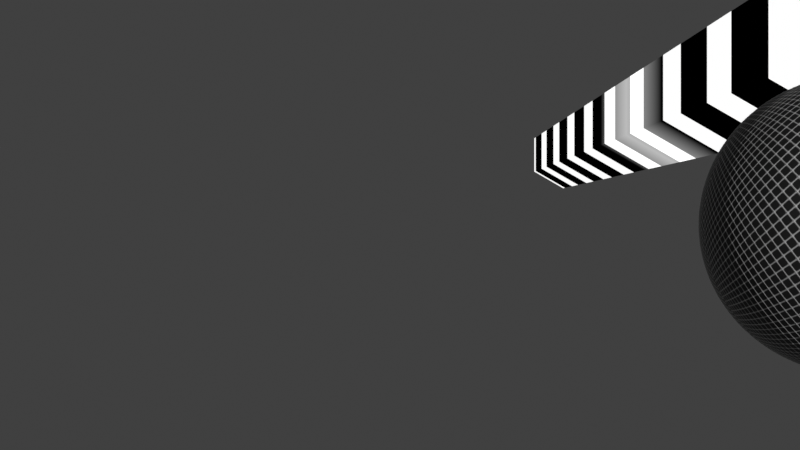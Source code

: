# Source: PeckingCGMattersTheMost.blend  (saved by Blender 2.93.20; exported with 4.5.12 LTS)
import bpy
from mathutils import Matrix  # noqa: F401  (used for matrix-valued properties, if any)

bpy.ops.wm.read_factory_settings(use_empty=True)
scene = bpy.context.scene
scene.name = 'anMatter'

# ---- collections
col_this_is_you_bye_bye = bpy.data.collections.new('This is you bye bye'); scene.collection.children.link(col_this_is_you_bye_bye)

# ---- materials (node trees are filled in below, after node groups)
mat_cgmatter3plets = bpy.data.materials.new('CGmatter3plets')
mat_cgmatter3plets.alpha_threshold = 0.0
mat_cgmatter3plets.use_transparent_shadow = False
mat_cgmatter3plets.preview_render_type = 'CUBE'
mat_cgmatter3plets.line_color = (0.0, 0.0, 0.0, 1.0)
mat_micmatterbetter = bpy.data.materials.new('MicMatterBetter')
mat_micmatterbetter.displacement_method = 'DISPLACEMENT'
mat_micmatterbetter.use_transparent_shadow = False
mat_cgmsound = bpy.data.materials.new('CGMSound')
mat_cgmsound.surface_render_method = 'BLENDED'
mat_cgmsound.blend_method = 'BLEND'
mat_cgmsound.use_transparent_shadow = False
mat_cgmtunneling = bpy.data.materials.new('CGMTunneling')
mat_cgmtunneling.use_transparent_shadow = False
mat_cgmblankrink = bpy.data.materials.new('CGMBlankRink')
mat_cgmblankrink.use_transparent_shadow = False
mat_cgmfullrink = bpy.data.materials.new('CGMFullRink')
mat_cgmfullrink.use_transparent_shadow = False

# ---- node groups
ng_cgmcircledot = bpy.data.node_groups.new('CGMCircleDot', 'ShaderNodeTree')
_s = ng_cgmcircledot.interface.new_socket(name='Value', in_out='OUTPUT', socket_type='NodeSocketFloat')
_s.min_value = 0.0
_s.max_value = 0.0
_s = ng_cgmcircledot.interface.new_socket(name='Value', in_out='INPUT', socket_type='NodeSocketFloat')
_s.min_value = -1e+04
_s.max_value = 1e+04
_N = ng_cgmcircledot.nodes; _L = ng_cgmcircledot.links
n0 = _N.new('ShaderNodeTexCoord'); n0.name = 'Texture Coordinate'; n0.location = (-297, 274)
n1 = _N.new('ShaderNodeMath'); n1.name = 'Math'; n1.location = (-117, -156)
n1.operation = 'SINE'
n1.inputs[2].default_value = 0.0
n2 = _N.new('ShaderNodeMath'); n2.name = 'Math.001'; n2.location = (-114, -16)
n2.operation = 'COSINE'
n2.inputs[2].default_value = 0.0
n3 = _N.new('ShaderNodeVectorMath'); n3.name = 'Vector Math'; n3.location = (628, 307)
n3.operation = 'DISTANCE'
n4 = _N.new('ShaderNodeMath'); n4.name = 'Math.002'; n4.location = (-601, -78)
n4.operation = 'DIVIDE'
n4.inputs[0].default_value = 60.0
n4.inputs[1].default_value = 10.0
n4.inputs[2].default_value = 0.0
n5 = _N.new('ShaderNodeVectorMath'); n5.name = 'Vector Math.001'; n5.location = (408, 150)
n5.operation = 'SCALE'
n5.inputs[3].default_value = 0.5
n6 = _N.new('NodeGroupOutput'); n6.name = 'Group Output'; n6.location = (818, 0)
n7 = _N.new('ShaderNodeMath'); n7.name = 'Math.003'; n7.location = (-399, -78)
n7.inputs[2].default_value = 0.0
n8 = _N.new('NodeGroupInput'); n8.name = 'Group Input'; n8.location = (-851, -294)
n9 = _N.new('ShaderNodeCombineXYZ'); n9.name = 'Combine XYZ'; n9.location = (123, -84)
_L.new(n3.outputs[1], n6.inputs[0])
_L.new(n4.outputs[0], n7.inputs[0])
_L.new(n2.outputs[0], n9.inputs[0])
_L.new(n1.outputs[0], n9.inputs[1])
_L.new(n0.outputs[3], n3.inputs[0])
_L.new(n9.outputs[0], n5.inputs[0])
_L.new(n5.outputs[0], n3.inputs[1])
_L.new(n7.outputs[0], n2.inputs[0])
_L.new(n7.outputs[0], n1.inputs[0])
_L.new(n8.outputs[0], n7.inputs[1])
n6.is_active_output = True
ng_nodegroup = bpy.data.node_groups.new('NodeGroup', 'ShaderNodeTree')
_s = ng_nodegroup.interface.new_socket(name='Value', in_out='OUTPUT', socket_type='NodeSocketFloat')
_s.min_value = 0.0
_s.max_value = 0.0
_N = ng_nodegroup.nodes; _L = ng_nodegroup.links
n0 = _N.new('ShaderNodeMath'); n0.name = 'Math'; n0.location = (-4, 220)
n0.operation = 'SMOOTH_MIN'
n1 = _N.new('ShaderNodeGroup'); n1.name = 'Group.001'; n1.location = (-382, 93)
n1.node_tree = ng_cgmcircledot
n1.inputs[0].default_value = 2.094
n2 = _N.new('ShaderNodeGroup'); n2.name = 'Group'; n2.location = (-380, 225)
n2.node_tree = ng_cgmcircledot
n2.inputs[0].default_value = 0.0
n3 = _N.new('ShaderNodeGroup'); n3.name = 'Group.002'; n3.location = (-380, -37)
n3.node_tree = ng_cgmcircledot
n3.inputs[0].default_value = 4.189
n4 = _N.new('ShaderNodeMath'); n4.name = 'Math.004'; n4.location = (-550, -225)
n4.operation = 'SINE'
n4.inputs[0].default_value = 6.0
n4.inputs[2].default_value = 0.0
n5 = _N.new('ShaderNodeMapRange'); n5.name = 'Map Range'; n5.location = (-385, -165)
n5.inputs[1].default_value = -1.0
n5.inputs[3].default_value = 1.0
n5.inputs[4].default_value = 2.0
n6 = _N.new('ShaderNodeMath'); n6.name = 'Math.001'; n6.location = (199, -55)
n6.operation = 'SMOOTH_MIN'
n7 = _N.new('ShaderNodeMath'); n7.name = 'Math.002'; n7.location = (377, 215)
n7.operation = 'MODULO'
n7.inputs[1].default_value = 0.25
n7.inputs[2].default_value = 0.0
n8 = _N.new('ShaderNodeMath'); n8.name = 'Math.003'; n8.location = (550, -71)
n8.operation = 'GREATER_THAN'
n8.inputs[1].default_value = 0.125
n8.inputs[2].default_value = 0.0
n9 = _N.new('NodeGroupInput'); n9.name = 'Group Input'; n9.location = (-750, 0)
n10 = _N.new('NodeGroupOutput'); n10.name = 'Group Output'; n10.location = (740, 0)
_L.new(n8.outputs[0], n10.inputs[0])
_L.new(n2.outputs[0], n0.inputs[0])
_L.new(n0.outputs[0], n6.inputs[0])
_L.new(n1.outputs[0], n0.inputs[1])
_L.new(n3.outputs[0], n6.inputs[1])
_L.new(n6.outputs[0], n7.inputs[0])
_L.new(n7.outputs[0], n8.inputs[0])
_L.new(n4.outputs[0], n5.inputs[0])
_L.new(n5.outputs[0], n6.inputs[2])
_L.new(n5.outputs[0], n0.inputs[2])
n10.is_active_output = True

# ---- material node trees
mat_cgmatter3plets.use_nodes = True; mat_cgmatter3plets.node_tree.nodes.clear()
_N = mat_cgmatter3plets.node_tree.nodes; _L = mat_cgmatter3plets.node_tree.links
n0 = _N.new('ShaderNodeOutputMaterial'); n0.name = 'Material Output'; n0.location = (482, 300)
n1 = _N.new('ShaderNodeBsdfPrincipled'); n1.name = 'Principled BSDF'; n1.location = (83, 318)
n1.distribution = 'GGX'
n1.subsurface_method = 'BURLEY'
n1.inputs[2].default_value = 0.4
n1.inputs[3].default_value = 1.45
n1.inputs[27].default_value = (0.0, 0.0, 0.0, 1.0)
n1.inputs[28].default_value = 1.0
n2 = _N.new('ShaderNodeGroup'); n2.name = 'Group.003'; n2.location = (-151, 240)
n2.label = 'CGM3plet'
n2.node_tree = ng_nodegroup
_L.new(n1.outputs[0], n0.inputs[0])
_L.new(n2.outputs[0], n1.inputs[0])
n0.is_active_output = True
mat_micmatterbetter.use_nodes = True; mat_micmatterbetter.node_tree.nodes.clear()
_N = mat_micmatterbetter.node_tree.nodes; _L = mat_micmatterbetter.node_tree.links
n0 = _N.new('ShaderNodeTexVoronoi'); n0.name = 'Voronoi Texture'; n0.location = (-834, 307)
n0.distance = 'MINKOWSKI'
n0.inputs[2].default_value = 55.0
n0.inputs[7].default_value = 6.0
n0.inputs[8].default_value = 0.0
n1 = _N.new('ShaderNodeTexCoord'); n1.name = 'Texture Coordinate'; n1.location = (-1334, 267)
n2 = _N.new('ShaderNodeMapping'); n2.name = 'Mapping'; n2.location = (-1124, 284)
n2.width = 240
n2.inputs[2].default_value = (0.0, 0.0, 0.7854)
n3 = _N.new('ShaderNodeValToRGB'); n3.name = 'ColorRamp'; n3.location = (-519, 326)
while len(n3.color_ramp.elements) > 1: n3.color_ramp.elements.remove(n3.color_ramp.elements[-1])
n3.color_ramp.elements[0].position = 0.4457; n3.color_ramp.elements[0].color = (0.0, 0.0, 0.0, 1.0)
_e = n3.color_ramp.elements.new(0.6123); _e.color = (1.0, 1.0, 1.0, 1.0)
n4 = _N.new('ShaderNodeValToRGB'); n4.name = 'ColorRamp.001'; n4.location = (-514, 562)
while len(n4.color_ramp.elements) > 1: n4.color_ramp.elements.remove(n4.color_ramp.elements[-1])
n4.color_ramp.elements[0].position = 0.3986; n4.color_ramp.elements[0].color = (0.01412, 0.01412, 0.01412, 1.0)
_e = n4.color_ramp.elements.new(0.5543); _e.color = (1.0, 1.0, 1.0, 1.0)
n5 = _N.new('ShaderNodeBsdfPrincipled'); n5.name = 'Principled BSDF'; n5.location = (-62, 802)
n5.distribution = 'GGX'
n5.subsurface_method = 'BURLEY'
n5.inputs[3].default_value = 1.45
n5.inputs[27].default_value = (0.0, 0.0, 0.0, 1.0)
n5.inputs[28].default_value = 1.0
n6 = _N.new('ShaderNodeOutputMaterial'); n6.name = 'Material Output'; n6.location = (462, 304)
n7 = _N.new('ShaderNodeDisplacement'); n7.name = 'Displacement'; n7.location = (4, 101)
n7.inputs[1].default_value = 0.1
n7.inputs[2].default_value = 0.005
_L.new(n0.outputs[0], n3.inputs[0])
_L.new(n5.outputs[0], n6.inputs[0])
_L.new(n3.outputs[0], n5.inputs[1])
_L.new(n2.outputs[0], n0.inputs[0])
_L.new(n1.outputs[2], n2.inputs[0])
_L.new(n3.outputs[0], n7.inputs[0])
_L.new(n7.outputs[0], n6.inputs[2])
_L.new(n0.outputs[0], n4.inputs[0])
_L.new(n4.outputs[0], n5.inputs[0])
n6.is_active_output = True
mat_cgmsound.use_nodes = True; mat_cgmsound.node_tree.nodes.clear()
_N = mat_cgmsound.node_tree.nodes; _L = mat_cgmsound.node_tree.links
n0 = _N.new('ShaderNodeBsdfPrincipled'); n0.name = 'Principled BSDF'; n0.location = (10, 300)
n0.distribution = 'GGX'
n0.subsurface_method = 'BURLEY'
n0.inputs[3].default_value = 1.45
n0.inputs[27].default_value = (0.0, 0.0, 0.0, 1.0)
n0.inputs[28].default_value = 1.0
n1 = _N.new('ShaderNodeOutputMaterial'); n1.name = 'Material Output'; n1.location = (300, 300)
n2 = _N.new('ShaderNodeValToRGB'); n2.name = 'ColorRamp'; n2.location = (-921, 313)
while len(n2.color_ramp.elements) > 1: n2.color_ramp.elements.remove(n2.color_ramp.elements[-1])
n2.color_ramp.elements[0].position = 0.0; n2.color_ramp.elements[0].color = (0.0, 1.0, 0.0, 1.0)
_e = n2.color_ramp.elements.new(1.0); _e.color = (1.0, 0.0, 0.0, 1.0)
n3 = _N.new('ShaderNodeBsdfTransparent'); n3.name = 'Transparent BSDF'; n3.location = (-811, 86)
n4 = _N.new('ShaderNodeTexCoord'); n4.name = 'Texture Coordinate'; n4.location = (-1817, 274)
n5 = _N.new('ShaderNodeSeparateXYZ'); n5.name = 'Separate XYZ'; n5.location = (-1553, 301)
n6 = _N.new('ShaderNodeMath'); n6.name = 'Math'; n6.location = (-1188, 535)
n6.operation = 'GREATER_THAN'
n6.inputs[2].default_value = 0.0
n7 = _N.new('ShaderNodeMixShader'); n7.name = 'Mix Shader'; n7.location = (-468, 343)
n8 = _N.new('ShaderNodeValue'); n8.name = 'Value'; n8.location = (-1886, 546)
n8.outputs[0].default_value = 0.3025
n9 = _N.new('ShaderNodeMath'); n9.name = 'Math.001'; n9.location = (-1613, 545)
n9.operation = 'MULTIPLY'
n9.inputs[1].default_value = 1.0
n9.inputs[2].default_value = 0.0
_L.new(n4.outputs[0], n5.inputs[0])
_L.new(n5.outputs[1], n2.inputs[0])
_L.new(n2.outputs[0], n7.inputs[1])
_L.new(n3.outputs[0], n7.inputs[2])
_L.new(n5.outputs[1], n6.inputs[0])
_L.new(n6.outputs[0], n7.inputs[0])
_L.new(n7.outputs[0], n1.inputs[0])
_L.new(n8.outputs[0], n9.inputs[0])
_L.new(n9.outputs[0], n6.inputs[1])
n1.is_active_output = True
mat_cgmtunneling.use_nodes = True; mat_cgmtunneling.node_tree.nodes.clear()
_N = mat_cgmtunneling.node_tree.nodes; _L = mat_cgmtunneling.node_tree.links
n0 = _N.new('ShaderNodeOutputMaterial'); n0.name = 'Material Output'; n0.location = (300, 300)
n1 = _N.new('ShaderNodeEmission'); n1.name = 'Emission Viewer'; n1.location = (300, 340)
n1.label = 'Viewer'
n1.hide = True
n2 = _N.new('ShaderNodeTexWave'); n2.name = 'Wave Texture'; n2.location = (-998, 304)
n2.bands_direction = 'Z'
n2.inputs[1].default_value = 3.5
n3 = _N.new('ShaderNodeMath'); n3.name = 'Math.001'; n3.location = (-815, 120)
n3.operation = 'SINE'
n3.inputs[0].default_value = 12.0
n3.inputs[2].default_value = 0.0
n4 = _N.new('ShaderNodeMapRange'); n4.name = 'Map Range'; n4.location = (-589, 167)
n4.inputs[1].default_value = -1.0
n4.inputs[3].default_value = 0.5
n4.inputs[4].default_value = 0.91
n5 = _N.new('ShaderNodeTexCoord'); n5.name = 'Texture Coordinate'; n5.location = (-1972, 250)
n6 = _N.new('ShaderNodeMapping'); n6.name = 'Mapping'; n6.location = (-1330, 254)
n6.width = 240
n6.inputs[1].default_value = (0.0, 0.0, 0.5)
n7 = _N.new('ShaderNodeSeparateXYZ'); n7.name = 'Separate XYZ'; n7.location = (-1699, 553)
n8 = _N.new('ShaderNodeMath'); n8.name = 'Math.002'; n8.location = (-1467, 567)
n8.operation = 'SUBTRACT'
n8.inputs[1].default_value = -2.0
n8.inputs[2].default_value = 0.0
n9 = _N.new('ShaderNodeBsdfPrincipled'); n9.name = 'Principled BSDF'; n9.location = (20, 31)
n9.distribution = 'GGX'
n9.subsurface_method = 'BURLEY'
n9.inputs[3].default_value = 1.45
n9.inputs[27].default_value = (0.0, 0.0, 0.0, 1.0)
n9.inputs[28].default_value = 1.0
n10 = _N.new('ShaderNodeMath'); n10.name = 'Math.003'; n10.location = (-1182, 566)
n10.operation = 'FRACT'
n10.inputs[1].default_value = 0.3
n10.inputs[2].default_value = 0.0
n11 = _N.new('ShaderNodeValToRGB'); n11.name = 'ColorRamp'; n11.location = (-937, 611)
while len(n11.color_ramp.elements) > 1: n11.color_ramp.elements.remove(n11.color_ramp.elements[-1])
n11.color_ramp.elements[0].position = 0.4094; n11.color_ramp.elements[0].color = (0.0, 0.0, 0.0, 1.0)
_e = n11.color_ramp.elements.new(0.5); _e.color = (1.0, 1.0, 1.0, 1.0)
_e = n11.color_ramp.elements.new(0.5978); _e.color = (0.0, 0.0, 0.0, 1.0)
n12 = _N.new('ShaderNodeMath'); n12.name = 'Math'; n12.location = (-316, 212)
n12.operation = 'GREATER_THAN'
n12.inputs[2].default_value = 0.0
n13 = _N.new('ShaderNodeMath'); n13.name = 'Math.004'; n13.location = (-15, 269)
n13.inputs[2].default_value = 0.0
n14 = _N.new('ShaderNodeMath'); n14.name = 'Math.005'; n14.location = (-447, 534)
n14.operation = 'MULTIPLY'
n14.inputs[2].default_value = 0.0
_L.new(n1.outputs[0], n0.inputs[0])
_L.new(n6.outputs[0], n2.inputs[0])
_L.new(n5.outputs[0], n7.inputs[0])
_L.new(n2.outputs[0], n12.inputs[0])
_L.new(n3.outputs[0], n4.inputs[0])
_L.new(n4.outputs[0], n12.inputs[1])
_L.new(n5.outputs[0], n6.inputs[0])
_L.new(n7.outputs[2], n8.inputs[0])
_L.new(n8.outputs[0], n10.inputs[0])
_L.new(n10.outputs[0], n11.inputs[0])
_L.new(n12.outputs[0], n13.inputs[0])
_L.new(n13.outputs[0], n1.inputs[0])
_L.new(n11.outputs[0], n14.inputs[0])
_L.new(n14.outputs[0], n13.inputs[1])
n0.is_active_output = True
mat_cgmblankrink.use_nodes = True; mat_cgmblankrink.node_tree.nodes.clear()
_N = mat_cgmblankrink.node_tree.nodes; _L = mat_cgmblankrink.node_tree.links
n0 = _N.new('ShaderNodeBsdfPrincipled'); n0.name = 'Principled BSDF'; n0.location = (10, 300)
n0.distribution = 'GGX'
n0.subsurface_method = 'BURLEY'
n0.inputs[0].default_value = (0.0, 0.0, 0.0, 1.0)
n0.inputs[3].default_value = 1.45
n0.inputs[27].default_value = (0.0, 0.0, 0.0, 1.0)
n0.inputs[28].default_value = 1.0
n1 = _N.new('ShaderNodeOutputMaterial'); n1.name = 'Material Output'; n1.location = (300, 300)
n1.is_active_output = True
mat_cgmfullrink.use_nodes = True; mat_cgmfullrink.node_tree.nodes.clear()
_N = mat_cgmfullrink.node_tree.nodes; _L = mat_cgmfullrink.node_tree.links
n0 = _N.new('ShaderNodeOutputMaterial'); n0.name = 'Material Output'; n0.location = (300, 300)
n1 = _N.new('ShaderNodeValue'); n1.name = 'Value'; n1.location = (-63, 280)
n1.outputs[0].default_value = 1.0
_L.new(n1.outputs[0], n0.inputs[0])
n0.is_active_output = True

# ---- world
world_world = bpy.data.worlds.new('World'); scene.world = world_world
world_world.use_nodes = True; world_world.node_tree.nodes.clear()
_N = world_world.node_tree.nodes; _L = world_world.node_tree.links
n0 = _N.new('ShaderNodeOutputWorld'); n0.name = 'World Output'; n0.location = (300, 300)
n1 = _N.new('ShaderNodeBackground'); n1.name = 'Background'; n1.location = (10, 300)
n1.inputs[0].default_value = (0.05088, 0.05088, 0.05088, 1.0)
_L.new(n1.outputs[0], n0.inputs[0])
n0.is_active_output = True
world_world.color = (0.05088, 0.05088, 0.05088)
world_world.use_sun_shadow = False
world_world.sun_shadow_jitter_overblur = 0.0

# ---- cameras
cam_camera = bpy.data.cameras.new('Camera')
cam_camera.clip_end = 100.0
cam_camera.ortho_scale = 7.314

# ---- lights
light_light = bpy.data.lights.new('Light', 'POINT')
light_light.transmission_factor = 0.0
light_light.energy = 1000.0
light_light.shadow_soft_size = 0.1
light_light.shadow_maximum_resolution = 0.006
light_light.use_absolute_resolution = True

# ---- meshes
me_cube = bpy.data.meshes.new('Cube')
me_cube.from_pydata([(1.0, 1.0, 1.0), (1.0, 1.0, -1.0), (1.0, -1.0, 1.0), (1.0, -1.0, -1.0), (-1.0, 1.0, 1.0), (-1.0, 1.0, -1.0), (-1.0, -1.0, 1.0), (-1.0, -1.0, -1.0)], [], [(0, 4, 6, 2), (3, 2, 6, 7), (7, 6, 4, 5), (5, 1, 3, 7), (1, 0, 2, 3), (5, 4, 0, 1)])
_uv = me_cube.uv_layers.new(name='UVMap')
_uv.uv.foreach_set('vector', [0.625, 0.5, 0.875, 0.5, 0.875, 0.75, 0.625, 0.75, 0.375, 0.75, 0.625, 0.75, 0.625, 1.0, 0.375, 1.0, 0.375, 0.0, 0.625, 0.0, 0.625, 0.25, 0.375, 0.25, 0.125, 0.5, 0.375, 0.5, 0.375, 0.75, 0.125, 0.75, 0.375, 0.5, 0.625, 0.5, 0.625, 0.75, 0.375, 0.75, 0.375, 0.25, 0.625, 0.25, 0.625, 0.5, 0.375, 0.5])
me_cube.materials.append(mat_cgmatter3plets)
me_cube.use_remesh_preserve_volume = False
me_cube.use_remesh_preserve_attributes = False
me_cube.use_mirror_vertex_groups = False
me_cube.update()
me_plane = bpy.data.meshes.new('Plane')
me_plane.from_pydata([(-1.0, -1.0, 0.0), (1.0, -1.0, 0.0), (-1.0, 1.0, 0.0), (1.0, 1.0, 0.0)], [], [(0, 1, 3, 2)])
_uv = me_plane.uv_layers.new(name='UVMap')
_uv.uv.foreach_set('vector', [0.0, 0.0, 1.0, 0.0, 1.0, 1.0, 0.0, 1.0])
me_plane.materials.append(mat_micmatterbetter)
me_plane.use_remesh_fix_poles = True
me_plane.use_remesh_preserve_attributes = False
me_plane.update()
me_sphere = bpy.data.meshes.new('Sphere')
me_sphere.from_pydata([(0.0, 0.1951, 0.9808), (0.0, 0.3827, 0.9239), (0.0, 0.5556, 0.8315), (0.0, 0.7071, 0.7071), (0.0, 0.8315, 0.5556), (0.0, 0.9239, 0.3827), (0.0, 0.9808, 0.1951), (0.0, 0.8315, -0.5556), (0.0, 0.7071, -0.7071), (0.0, 0.5556, -0.8315), (0.03806, 0.1913, 0.9808), (0.07466, 0.3753, 0.9239), (0.1084, 0.5449, 0.8315), (0.1379, 0.6935, 0.7071), (0.1622, 0.8155, 0.5556), (0.1802, 0.9061, 0.3827), (0.1913, 0.9619, 0.1951), (0.1951, 0.9808, -4.371e-08), (0.1913, 0.9619, -0.1951), (0.1802, 0.9061, -0.3827), (0.1622, 0.8155, -0.5556), (0.1379, 0.6935, -0.7071), (0.1084, 0.5449, -0.8315), (0.07466, 0.3753, -0.9239), (0.03806, 0.1913, -0.9808), (0.07466, 0.1802, 0.9808), (0.1464, 0.3536, 0.9239), (0.2126, 0.5133, 0.8315), (0.2706, 0.6533, 0.7071), (0.3182, 0.7682, 0.5556), (0.3536, 0.8536, 0.3827), (0.3753, 0.9061, 0.1951), (0.3827, 0.9239, -4.371e-08), (0.3753, 0.9061, -0.1951), (0.3536, 0.8536, -0.3827), (0.3182, 0.7682, -0.5556), (0.2706, 0.6533, -0.7071), (0.2126, 0.5133, -0.8315), (0.1464, 0.3536, -0.9239), (0.07466, 0.1802, -0.9808), (0.1084, 0.1622, 0.9808), (0.2126, 0.3182, 0.9239), (0.3087, 0.4619, 0.8315), (0.3928, 0.5879, 0.7071), (0.4619, 0.6913, 0.5556), (0.5133, 0.7682, 0.3827), (0.5449, 0.8155, 0.1951), (0.5556, 0.8315, -4.371e-08), (0.5449, 0.8155, -0.1951), (0.5133, 0.7682, -0.3827), (0.4619, 0.6913, -0.5556), (0.3928, 0.5879, -0.7071), (0.3087, 0.4619, -0.8315), (0.2126, 0.3182, -0.9239), (0.1084, 0.1622, -0.9808), (0.1379, 0.1379, 0.9808), (0.2706, 0.2706, 0.9239), (0.3928, 0.3928, 0.8315), (0.5, 0.5, 0.7071), (0.5879, 0.5879, 0.5556), (0.6533, 0.6533, 0.3827), (0.6935, 0.6935, 0.1951), (0.7071, 0.7071, -4.371e-08), (0.6935, 0.6935, -0.1951), (0.6533, 0.6533, -0.3827), (0.5879, 0.5879, -0.5556), (0.5, 0.5, -0.7071), (0.3928, 0.3928, -0.8315), (0.2706, 0.2706, -0.9239), (0.1379, 0.1379, -0.9808), (0.1622, 0.1084, 0.9808), (0.3182, 0.2126, 0.9239), (0.4619, 0.3087, 0.8315), (0.5879, 0.3928, 0.7071), (0.6913, 0.4619, 0.5556), (0.7682, 0.5133, 0.3827), (0.8155, 0.5449, 0.1951), (0.8315, 0.5556, -4.371e-08), (0.8155, 0.5449, -0.1951), (0.7682, 0.5133, -0.3827), (0.6913, 0.4619, -0.5556), (0.5879, 0.3928, -0.7071), (0.4619, 0.3087, -0.8315), (0.3182, 0.2126, -0.9239), (0.1622, 0.1084, -0.9808), (0.1802, 0.07466, 0.9808), (0.3536, 0.1464, 0.9239), (0.5133, 0.2126, 0.8315), (0.6533, 0.2706, 0.7071), (0.7682, 0.3182, 0.5556), (0.8536, 0.3536, 0.3827), (0.9061, 0.3753, 0.1951), (0.9239, 0.3827, -4.371e-08), (0.9061, 0.3753, -0.1951), (0.8536, 0.3536, -0.3827), (0.7682, 0.3182, -0.5556), (0.6533, 0.2706, -0.7071), (0.5133, 0.2126, -0.8315), (0.3536, 0.1464, -0.9239), (0.1802, 0.07466, -0.9808), (0.1913, 0.03806, 0.9808), (0.3753, 0.07466, 0.9239), (0.5449, 0.1084, 0.8315), (0.6935, 0.1379, 0.7071), (0.8155, 0.1622, 0.5556), (0.9061, 0.1802, 0.3827), (0.9619, 0.1913, 0.1951), (0.9808, 0.1951, -4.371e-08), (0.9619, 0.1913, -0.1951), (0.9061, 0.1802, -0.3827), (0.8155, 0.1622, -0.5556), (0.6935, 0.1379, -0.7071), (0.5449, 0.1084, -0.8315), (0.3753, 0.07466, -0.9239), (0.1913, 0.03806, -0.9808), (0.1951, -6.874e-08, 0.9808), (0.3827, -1.209e-07, 0.9239), (0.5556, -1.134e-07, 0.8315), (0.7071, -4.638e-08, 0.7071), (0.8315, -9.109e-08, 0.5556), (0.9239, -1.658e-08, 0.3827), (0.9808, -9.109e-08, 0.1951), (1.0, -1.656e-07, -4.371e-08), (0.9808, -9.109e-08, -0.1951), (0.9239, -1.507e-07, -0.3827), (0.8315, -1.06e-07, -0.5556), (0.7071, -4.638e-08, -0.7071), (0.5556, -1.134e-07, -0.8315), (0.3827, -9.854e-08, -0.9239), (0.1951, -7.619e-08, -0.9808), (0.1913, -0.03806, 0.9808), (0.3753, -0.07466, 0.9239), (0.5449, -0.1084, 0.8315), (0.6935, -0.1379, 0.7071), (0.8155, -0.1622, 0.5556), (0.9061, -0.1802, 0.3827), (0.9619, -0.1913, 0.1951), (0.9808, -0.1951, -4.371e-08), (0.9619, -0.1913, -0.1951), (0.9061, -0.1802, -0.3827), (0.8155, -0.1622, -0.5556), (0.6935, -0.1379, -0.7071), (0.5449, -0.1084, -0.8315), (0.3753, -0.07466, -0.9239), (0.1913, -0.03806, -0.9808), (0.1802, -0.07466, 0.9808), (0.3536, -0.1464, 0.9239), (0.5133, -0.2126, 0.8315), (0.6533, -0.2706, 0.7071), (0.7682, -0.3182, 0.5556), (0.8536, -0.3536, 0.3827), (0.9061, -0.3753, 0.1951), (0.9239, -0.3827, -4.371e-08), (0.9061, -0.3753, -0.1951), (0.8536, -0.3536, -0.3827), (0.7682, -0.3182, -0.5556), (0.6533, -0.2706, -0.7071), (0.5133, -0.2126, -0.8315), (0.3536, -0.1464, -0.9239), (0.1802, -0.07466, -0.9808), (0.1622, -0.1084, 0.9808), (0.3182, -0.2126, 0.9239), (0.4619, -0.3087, 0.8315), (0.5879, -0.3928, 0.7071), (0.6913, -0.4619, 0.5556), (0.7682, -0.5133, 0.3827), (0.8155, -0.5449, 0.1951), (0.8315, -0.5556, -4.371e-08), (0.8155, -0.5449, -0.1951), (0.7682, -0.5133, -0.3827), (0.6913, -0.4619, -0.5556), (0.5879, -0.3928, -0.7071), (0.4619, -0.3087, -0.8315), (0.3182, -0.2126, -0.9239), (0.1622, -0.1084, -0.9808), (0.1379, -0.1379, 0.9808), (0.2706, -0.2706, 0.9239), (0.3928, -0.3928, 0.8315), (0.5, -0.5, 0.7071), (0.5879, -0.5879, 0.5556), (0.6533, -0.6533, 0.3827), (0.6935, -0.6935, 0.1951), (0.7071, -0.7071, -4.371e-08), (0.6935, -0.6935, -0.1951), (0.6533, -0.6533, -0.3827), (0.5879, -0.5879, -0.5556), (0.5, -0.5, -0.7071), (0.3928, -0.3928, -0.8315), (0.2706, -0.2706, -0.9239), (0.1379, -0.1379, -0.9808), (0.1084, -0.1622, 0.9808), (0.2126, -0.3182, 0.9239), (0.3087, -0.4619, 0.8315), (0.3928, -0.5879, 0.7071), (0.4619, -0.6913, 0.5556), (0.5133, -0.7682, 0.3827), (0.5449, -0.8155, 0.1951), (0.5556, -0.8315, -4.371e-08), (0.5449, -0.8155, -0.1951), (0.5133, -0.7682, -0.3827), (0.4619, -0.6913, -0.5556), (0.3928, -0.5879, -0.7071), (0.3087, -0.4619, -0.8315), (0.2126, -0.3182, -0.9239), (0.1084, -0.1622, -0.9808), (0.07466, -0.1802, 0.9808), (0.1464, -0.3536, 0.9239), (0.2126, -0.5133, 0.8315), (0.2706, -0.6533, 0.7071), (0.3182, -0.7682, 0.5556), (0.3536, -0.8536, 0.3827), (0.3753, -0.9061, 0.1951), (0.3827, -0.9239, -4.371e-08), (0.3753, -0.9061, -0.1951), (0.3536, -0.8536, -0.3827), (0.3182, -0.7682, -0.5556), (0.2706, -0.6533, -0.7071), (0.2126, -0.5133, -0.8315), (0.1464, -0.3536, -0.9239), (0.07466, -0.1802, -0.9808), (0.03806, -0.1913, 0.9808), (0.07466, -0.3753, 0.9239), (0.1084, -0.5449, 0.8315), (0.1379, -0.6935, 0.7071), (0.1622, -0.8155, 0.5556), (0.1802, -0.9061, 0.3827), (0.1913, -0.9619, 0.1951), (0.1951, -0.9808, -4.371e-08), (0.1913, -0.9619, -0.1951), (0.1802, -0.9061, -0.3827), (0.1622, -0.8155, -0.5556), (0.1379, -0.6935, -0.7071), (0.1084, -0.5449, -0.8315), (0.07466, -0.3753, -0.9239), (0.03806, -0.1913, -0.9808), (2.154e-09, -0.1951, 0.9808), (-2.765e-08, -0.3827, 0.9239), (-6.49e-08, -0.5556, 0.8315), (4.686e-08, -0.7071, 0.7071), (-1.275e-08, -0.8315, 0.5556), (1.706e-08, -0.9239, 0.3827), (-7.235e-08, -0.9808, 0.1951), (-2.661e-07, -1.0, -4.371e-08), (-7.235e-08, -0.9808, -0.1951), (-1.171e-07, -0.9239, -0.3827), (-4.255e-08, -0.8315, -0.5556), (4.686e-08, -0.7071, -0.7071), (-6.49e-08, -0.5556, -0.8315), (2.154e-09, -0.3827, -0.9239), (-1.571e-09, -0.1951, -0.9808), (-0.03806, -0.1913, 0.9808), (-0.07466, -0.3753, 0.9239), (-0.1084, -0.5449, 0.8315), (-0.1379, -0.6935, 0.7071), (-0.1622, -0.8155, 0.5556), (-0.1802, -0.9061, 0.3827), (-0.1913, -0.9619, 0.1951), (-0.1951, -0.9808, -4.371e-08), (-0.1913, -0.9619, -0.1951), (-0.1802, -0.9061, -0.3827), (-0.1622, -0.8155, -0.5556), (-0.1379, -0.6935, -0.7071), (-0.1084, -0.5449, -0.8315), (-0.07466, -0.3753, -0.9239), (-0.03806, -0.1913, -0.9808), (-0.07466, -0.1802, 0.9808), (-0.1464, -0.3536, 0.9239), (-0.2126, -0.5133, 0.8315), (-0.2706, -0.6533, 0.7071), (-0.3182, -0.7682, 0.5556), (-0.3536, -0.8536, 0.3827), (-0.3753, -0.9061, 0.1951), (-0.3827, -0.9239, -4.371e-08), (-0.3753, -0.9061, -0.1951), (-0.3536, -0.8536, -0.3827), (-0.3182, -0.7682, -0.5556), (-0.2706, -0.6533, -0.7071), (-0.2126, -0.5133, -0.8315), (-0.1464, -0.3536, -0.9239), (-0.07466, -0.1802, -0.9808), (-0.1084, -0.1622, 0.9808), (-0.2126, -0.3182, 0.9239), (-0.3087, -0.4619, 0.8315), (-0.3928, -0.5879, 0.7071), (-0.4619, -0.6913, 0.5556), (-0.5133, -0.7682, 0.3827), (-0.5449, -0.8155, 0.1951), (-0.5556, -0.8315, -4.371e-08), (-0.5449, -0.8155, -0.1951), (-0.5133, -0.7682, -0.3827), (-0.4619, -0.6913, -0.5556), (-0.3928, -0.5879, -0.7071), (-0.3087, -0.4619, -0.8315), (-0.2126, -0.3182, -0.9239), (-0.1084, -0.1622, -0.9808), (-0.1379, -0.1379, 0.9808), (-0.2706, -0.2706, 0.9239), (-0.3928, -0.3928, 0.8315), (-0.5, -0.5, 0.7071), (-0.5879, -0.5879, 0.5556), (-0.6533, -0.6533, 0.3827), (-0.6935, -0.6935, 0.1951), (-0.7071, -0.7071, -4.371e-08), (-0.6935, -0.6935, -0.1951), (-0.6533, -0.6533, -0.3827), (-0.5879, -0.5879, -0.5556), (-0.5, -0.5, -0.7071), (-0.3928, -0.3928, -0.8315), (-0.2706, -0.2706, -0.9239), (-0.1379, -0.1379, -0.9808), (-0.1622, -0.1084, 0.9808), (-0.3182, -0.2126, 0.9239), (-0.4619, -0.3087, 0.8315), (-0.5879, -0.3928, 0.7071), (-0.6913, -0.4619, 0.5556), (-0.7682, -0.5133, 0.3827), (-0.8155, -0.5449, 0.1951), (-0.8315, -0.5556, -4.371e-08), (-0.8155, -0.5449, -0.1951), (-0.7682, -0.5133, -0.3827), (-0.6913, -0.4619, -0.5556), (-0.5879, -0.3928, -0.7071), (-0.4619, -0.3087, -0.8315), (-0.3182, -0.2126, -0.9239), (-0.1622, -0.1084, -0.9808), (-8.077e-08, -1.209e-07, 1.0), (-0.1802, -0.07466, 0.9808), (-0.3536, -0.1464, 0.9239), (-0.5133, -0.2126, 0.8315), (-0.6533, -0.2706, 0.7071), (-0.7682, -0.3182, 0.5556), (-0.8536, -0.3536, 0.3827), (-0.9061, -0.3753, 0.1951), (-0.9239, -0.3827, -4.371e-08), (-0.9061, -0.3753, -0.1951), (-0.8536, -0.3536, -0.3827), (-0.7682, -0.3182, -0.5556), (-0.6533, -0.2706, -0.7071), (-0.5133, -0.2126, -0.8315), (-0.3536, -0.1464, -0.9239), (-0.1802, -0.07466, -0.9808), (-0.1913, -0.03806, 0.9808), (-0.3753, -0.07466, 0.9239), (-0.5449, -0.1084, 0.8315), (-0.6935, -0.1379, 0.7071), (-0.8155, -0.1622, 0.5556), (-0.9061, -0.1802, 0.3827), (-0.9619, -0.1913, 0.1951), (-0.9808, -0.1951, -4.371e-08), (-0.9619, -0.1913, -0.1951), (-0.9061, -0.1802, -0.3827), (-0.8155, -0.1622, -0.5556), (-0.6935, -0.1379, -0.7071), (-0.5449, -0.1084, -0.8315), (-0.3753, -0.07466, -0.9239), (-0.1913, -0.03806, -0.9808), (-0.1951, -7.246e-08, 0.9808), (-0.3827, -4.638e-08, 0.9239), (-0.5556, 5.771e-09, 0.8315), (-0.7071, -9.109e-08, 0.7071), (-0.8315, -4.638e-08, 0.5556), (-0.9239, -1.68e-09, 0.3827), (-0.9808, 7.283e-08, 0.1951), (-1.0, 3.858e-07, -4.371e-08), (-0.9808, 7.283e-08, -0.1951), (-0.9239, 1.175e-07, -0.3827), (-0.8315, -3.148e-08, -0.5556), (-0.7071, -9.109e-08, -0.7071), (-0.5556, 5.771e-09, -0.8315), (-0.3827, -6.128e-08, -0.9239), (-0.1951, -6.874e-08, -0.9808), (-0.1913, 0.03806, 0.9808), (-0.3753, 0.07466, 0.9239), (-0.5449, 0.1084, 0.8315), (-0.6935, 0.1379, 0.7071), (-0.8155, 0.1622, 0.5556), (-0.9061, 0.1802, 0.3827), (-0.9619, 0.1913, 0.1951), (-0.9808, 0.1951, -4.371e-08), (-0.9619, 0.1913, -0.1951), (-0.9061, 0.1802, -0.3827), (-0.8155, 0.1622, -0.5556), (-0.6935, 0.1379, -0.7071), (-0.5449, 0.1084, -0.8315), (-0.3753, 0.07466, -0.9239), (-0.1913, 0.03806, -0.9808), (-0.1802, 0.07466, 0.9808), (-0.3536, 0.1464, 0.9239), (-0.5133, 0.2126, 0.8315), (-0.6533, 0.2706, 0.7071), (-0.7682, 0.3182, 0.5556), (-0.8536, 0.3536, 0.3827), (-0.9061, 0.3753, 0.1951), (-0.9239, 0.3827, -4.371e-08), (-0.9061, 0.3753, -0.1951), (-0.8536, 0.3536, -0.3827), (-0.7682, 0.3182, -0.5556), (-0.6533, 0.2706, -0.7071), (-0.5133, 0.2126, -0.8315), (-0.3536, 0.1464, -0.9239), (-0.1802, 0.07466, -0.9808), (-0.1622, 0.1084, 0.9808), (-0.3182, 0.2126, 0.9239), (-0.4619, 0.3087, 0.8315), (-0.5879, 0.3928, 0.7071), (-0.6913, 0.4619, 0.5556), (-0.7682, 0.5133, 0.3827), (-0.8155, 0.5449, 0.1951), (-0.8315, 0.5556, -4.371e-08), (-0.8155, 0.5449, -0.1951), (-0.7682, 0.5133, -0.3827), (-0.6913, 0.4619, -0.5556), (-0.5879, 0.3928, -0.7071), (-0.4619, 0.3087, -0.8315), (-0.3182, 0.2126, -0.9239), (-0.1622, 0.1084, -0.9808), (-0.1379, 0.1379, 0.9808), (-0.2706, 0.2706, 0.9239), (-0.3928, 0.3928, 0.8315), (-0.5, 0.5, 0.7071), (-0.5879, 0.5879, 0.5556), (-0.6533, 0.6533, 0.3827), (-0.6935, 0.6935, 0.1951), (-0.7071, 0.7071, -4.371e-08), (-0.6935, 0.6935, -0.1951), (-0.6533, 0.6533, -0.3827), (-0.5879, 0.5879, -0.5556), (-0.5, 0.5, -0.7071), (-0.3928, 0.3928, -0.8315), (-0.2706, 0.2706, -0.9239), (-0.1379, 0.1379, -0.9808), (-0.1084, 0.1622, 0.9808), (-0.2126, 0.3182, 0.9239), (-0.3087, 0.4619, 0.8315), (-0.3928, 0.5879, 0.7071), (-0.4619, 0.6913, 0.5556), (-0.5133, 0.7682, 0.3827), (-0.5449, 0.8155, 0.1951), (-0.5556, 0.8315, -4.371e-08), (-0.5449, 0.8155, -0.1951), (-0.5133, 0.7682, -0.3827), (-0.4619, 0.6913, -0.5556), (-0.3928, 0.5879, -0.7071), (-0.3087, 0.4619, -0.8315), (-0.2126, 0.3182, -0.9239), (-0.1084, 0.1622, -0.9808), (-0.07466, 0.1802, 0.9808), (-0.1464, 0.3536, 0.9239), (-0.2126, 0.5133, 0.8315), (-0.2706, 0.6533, 0.7071), (-0.3182, 0.7682, 0.5556), (-0.3536, 0.8536, 0.3827), (-0.3753, 0.9061, 0.1951), (-0.3827, 0.9239, -4.371e-08), (-0.3753, 0.9061, -0.1951), (-0.3536, 0.8536, -0.3827), (-0.3182, 0.7682, -0.5556), (-0.2706, 0.6533, -0.7071), (-0.2126, 0.5133, -0.8315), (-0.1464, 0.3536, -0.9239), (-0.07466, 0.1802, -0.9808), (-0.03806, 0.1913, 0.9808), (-0.07466, 0.3753, 0.9239), (-0.1084, 0.5449, 0.8315), (-0.1379, 0.6935, 0.7071), (-0.1622, 0.8155, 0.5556), (-0.1802, 0.9061, 0.3827), (-0.1913, 0.9619, 0.1951), (-0.1951, 0.9808, -4.371e-08), (-0.1913, 0.9619, -0.1951), (-0.1802, 0.9061, -0.3827), (-0.1622, 0.8155, -0.5556), (-0.1379, 0.6935, -0.7071), (-0.1084, 0.5449, -0.8315), (-0.07466, 0.3753, -0.9239), (-0.03806, 0.1913, -0.9808), (5.386e-07, 1.0, -4.371e-08), (2.257e-07, 0.9808, -0.1951), (1.959e-07, 0.9239, -0.3827), (6.921e-08, 0.3827, -0.9239), (2.823e-08, 0.1951, -0.9808), (0.0, -8.742e-08, -1.0)], [], [(3, 2, 12, 13), (8, 7, 20, 21), (4, 3, 13, 14), (9, 8, 21, 22), (5, 4, 14, 15), (479, 9, 22, 23), (6, 5, 15, 16), (480, 479, 23, 24), (476, 6, 16, 17), (0, 325, 10), (481, 480, 24), (477, 476, 17, 18), (1, 0, 10, 11), (478, 477, 18, 19), (2, 1, 11, 12), (7, 478, 19, 20), (12, 11, 26, 27), (20, 19, 34, 35), (13, 12, 27, 28), (21, 20, 35, 36), (14, 13, 28, 29), (22, 21, 36, 37), (15, 14, 29, 30), (23, 22, 37, 38), (16, 15, 30, 31), (24, 23, 38, 39), (17, 16, 31, 32), (10, 325, 25), (481, 24, 39), (18, 17, 32, 33), (11, 10, 25, 26), (19, 18, 33, 34), (31, 30, 45, 46), (39, 38, 53, 54), (32, 31, 46, 47), (25, 325, 40), (481, 39, 54), (33, 32, 47, 48), (26, 25, 40, 41), (34, 33, 48, 49), (27, 26, 41, 42), (35, 34, 49, 50), (28, 27, 42, 43), (36, 35, 50, 51), (29, 28, 43, 44), (37, 36, 51, 52), (30, 29, 44, 45), (38, 37, 52, 53), (50, 49, 64, 65), (43, 42, 57, 58), (51, 50, 65, 66), (44, 43, 58, 59), (52, 51, 66, 67), (45, 44, 59, 60), (53, 52, 67, 68), (46, 45, 60, 61), (54, 53, 68, 69), (47, 46, 61, 62), (40, 325, 55), (481, 54, 69), (48, 47, 62, 63), (41, 40, 55, 56), (49, 48, 63, 64), (42, 41, 56, 57), (69, 68, 83, 84), (62, 61, 76, 77), (55, 325, 70), (481, 69, 84), (63, 62, 77, 78), (56, 55, 70, 71), (64, 63, 78, 79), (57, 56, 71, 72), (65, 64, 79, 80), (58, 57, 72, 73), (66, 65, 80, 81), (59, 58, 73, 74), (67, 66, 81, 82), (60, 59, 74, 75), (68, 67, 82, 83), (61, 60, 75, 76), (73, 72, 87, 88), (81, 80, 95, 96), (74, 73, 88, 89), (82, 81, 96, 97), (75, 74, 89, 90), (83, 82, 97, 98), (76, 75, 90, 91), (84, 83, 98, 99), (77, 76, 91, 92), (70, 325, 85), (481, 84, 99), (78, 77, 92, 93), (71, 70, 85, 86), (79, 78, 93, 94), (72, 71, 86, 87), (80, 79, 94, 95), (92, 91, 106, 107), (85, 325, 100), (481, 99, 114), (93, 92, 107, 108), (86, 85, 100, 101), (94, 93, 108, 109), (87, 86, 101, 102), (95, 94, 109, 110), (88, 87, 102, 103), (96, 95, 110, 111), (89, 88, 103, 104), (97, 96, 111, 112), (90, 89, 104, 105), (98, 97, 112, 113), (91, 90, 105, 106), (99, 98, 113, 114), (111, 110, 125, 126), (104, 103, 118, 119), (112, 111, 126, 127), (105, 104, 119, 120), (113, 112, 127, 128), (106, 105, 120, 121), (114, 113, 128, 129), (107, 106, 121, 122), (100, 325, 115), (481, 114, 129), (108, 107, 122, 123), (101, 100, 115, 116), (109, 108, 123, 124), (102, 101, 116, 117), (110, 109, 124, 125), (103, 102, 117, 118), (481, 129, 144), (123, 122, 137, 138), (116, 115, 130, 131), (124, 123, 138, 139), (117, 116, 131, 132), (125, 124, 139, 140), (118, 117, 132, 133), (126, 125, 140, 141), (119, 118, 133, 134), (127, 126, 141, 142), (120, 119, 134, 135), (128, 127, 142, 143), (121, 120, 135, 136), (129, 128, 143, 144), (122, 121, 136, 137), (115, 325, 130), (142, 141, 156, 157), (135, 134, 149, 150), (143, 142, 157, 158), (136, 135, 150, 151), (144, 143, 158, 159), (137, 136, 151, 152), (130, 325, 145), (481, 144, 159), (138, 137, 152, 153), (131, 130, 145, 146), (139, 138, 153, 154), (132, 131, 146, 147), (140, 139, 154, 155), (133, 132, 147, 148), (141, 140, 155, 156), (134, 133, 148, 149), (146, 145, 160, 161), (154, 153, 168, 169), (147, 146, 161, 162), (155, 154, 169, 170), (148, 147, 162, 163), (156, 155, 170, 171), (149, 148, 163, 164), (157, 156, 171, 172), (150, 149, 164, 165), (158, 157, 172, 173), (151, 150, 165, 166), (159, 158, 173, 174), (152, 151, 166, 167), (145, 325, 160), (481, 159, 174), (153, 152, 167, 168), (165, 164, 179, 180), (173, 172, 187, 188), (166, 165, 180, 181), (174, 173, 188, 189), (167, 166, 181, 182), (160, 325, 175), (481, 174, 189), (168, 167, 182, 183), (161, 160, 175, 176), (169, 168, 183, 184), (162, 161, 176, 177), (170, 169, 184, 185), (163, 162, 177, 178), (171, 170, 185, 186), (164, 163, 178, 179), (172, 171, 186, 187), (184, 183, 198, 199), (177, 176, 191, 192), (185, 184, 199, 200), (178, 177, 192, 193), (186, 185, 200, 201), (179, 178, 193, 194), (187, 186, 201, 202), (180, 179, 194, 195), (188, 187, 202, 203), (181, 180, 195, 196), (189, 188, 203, 204), (182, 181, 196, 197), (175, 325, 190), (481, 189, 204), (183, 182, 197, 198), (176, 175, 190, 191), (203, 202, 217, 218), (196, 195, 210, 211), (204, 203, 218, 219), (197, 196, 211, 212), (190, 325, 205), (481, 204, 219), (198, 197, 212, 213), (191, 190, 205, 206), (199, 198, 213, 214), (192, 191, 206, 207), (200, 199, 214, 215), (193, 192, 207, 208), (201, 200, 215, 216), (194, 193, 208, 209), (202, 201, 216, 217), (195, 194, 209, 210), (207, 206, 221, 222), (215, 214, 229, 230), (208, 207, 222, 223), (216, 215, 230, 231), (209, 208, 223, 224), (217, 216, 231, 232), (210, 209, 224, 225), (218, 217, 232, 233), (211, 210, 225, 226), (219, 218, 233, 234), (212, 211, 226, 227), (205, 325, 220), (481, 219, 234), (213, 212, 227, 228), (206, 205, 220, 221), (214, 213, 228, 229), (226, 225, 240, 241), (234, 233, 248, 249), (227, 226, 241, 242), (220, 325, 235), (481, 234, 249), (228, 227, 242, 243), (221, 220, 235, 236), (229, 228, 243, 244), (222, 221, 236, 237), (230, 229, 244, 245), (223, 222, 237, 238), (231, 230, 245, 246), (224, 223, 238, 239), (232, 231, 246, 247), (225, 224, 239, 240), (233, 232, 247, 248), (245, 244, 259, 260), (238, 237, 252, 253), (246, 245, 260, 261), (239, 238, 253, 254), (247, 246, 261, 262), (240, 239, 254, 255), (248, 247, 262, 263), (241, 240, 255, 256), (249, 248, 263, 264), (242, 241, 256, 257), (235, 325, 250), (481, 249, 264), (243, 242, 257, 258), (236, 235, 250, 251), (244, 243, 258, 259), (237, 236, 251, 252), (264, 263, 278, 279), (257, 256, 271, 272), (250, 325, 265), (481, 264, 279), (258, 257, 272, 273), (251, 250, 265, 266), (259, 258, 273, 274), (252, 251, 266, 267), (260, 259, 274, 275), (253, 252, 267, 268), (261, 260, 275, 276), (254, 253, 268, 269), (262, 261, 276, 277), (255, 254, 269, 270), (263, 262, 277, 278), (256, 255, 270, 271), (276, 275, 290, 291), (269, 268, 283, 284), (277, 276, 291, 292), (270, 269, 284, 285), (278, 277, 292, 293), (271, 270, 285, 286), (279, 278, 293, 294), (272, 271, 286, 287), (265, 325, 280), (481, 279, 294), (273, 272, 287, 288), (266, 265, 280, 281), (274, 273, 288, 289), (267, 266, 281, 282), (275, 274, 289, 290), (268, 267, 282, 283), (280, 325, 295), (481, 294, 309), (288, 287, 302, 303), (281, 280, 295, 296), (289, 288, 303, 304), (282, 281, 296, 297), (290, 289, 304, 305), (283, 282, 297, 298), (291, 290, 305, 306), (284, 283, 298, 299), (292, 291, 306, 307), (285, 284, 299, 300), (293, 292, 307, 308), (286, 285, 300, 301), (294, 293, 308, 309), (287, 286, 301, 302), (299, 298, 313, 314), (307, 306, 321, 322), (300, 299, 314, 315), (308, 307, 322, 323), (301, 300, 315, 316), (309, 308, 323, 324), (302, 301, 316, 317), (295, 325, 310), (481, 309, 324), (303, 302, 317, 318), (296, 295, 310, 311), (304, 303, 318, 319), (297, 296, 311, 312), (305, 304, 319, 320), (298, 297, 312, 313), (306, 305, 320, 321), (318, 317, 333, 334), (311, 310, 326, 327), (319, 318, 334, 335), (312, 311, 327, 328), (320, 319, 335, 336), (313, 312, 328, 329), (321, 320, 336, 337), (314, 313, 329, 330), (322, 321, 337, 338), (315, 314, 330, 331), (323, 322, 338, 339), (316, 315, 331, 332), (324, 323, 339, 340), (317, 316, 332, 333), (310, 325, 326), (481, 324, 340), (338, 337, 352, 353), (331, 330, 345, 346), (339, 338, 353, 354), (332, 331, 346, 347), (340, 339, 354, 355), (333, 332, 347, 348), (326, 325, 341), (481, 340, 355), (334, 333, 348, 349), (327, 326, 341, 342), (335, 334, 349, 350), (328, 327, 342, 343), (336, 335, 350, 351), (329, 328, 343, 344), (337, 336, 351, 352), (330, 329, 344, 345), (342, 341, 356, 357), (350, 349, 364, 365), (343, 342, 357, 358), (351, 350, 365, 366), (344, 343, 358, 359), (352, 351, 366, 367), (345, 344, 359, 360), (353, 352, 367, 368), (346, 345, 360, 361), (354, 353, 368, 369), (347, 346, 361, 362), (355, 354, 369, 370), (348, 347, 362, 363), (341, 325, 356), (481, 355, 370), (349, 348, 363, 364), (361, 360, 375, 376), (369, 368, 383, 384), (362, 361, 376, 377), (370, 369, 384, 385), (363, 362, 377, 378), (356, 325, 371), (481, 370, 385), (364, 363, 378, 379), (357, 356, 371, 372), (365, 364, 379, 380), (358, 357, 372, 373), (366, 365, 380, 381), (359, 358, 373, 374), (367, 366, 381, 382), (360, 359, 374, 375), (368, 367, 382, 383), (380, 379, 394, 395), (373, 372, 387, 388), (381, 380, 395, 396), (374, 373, 388, 389), (382, 381, 396, 397), (375, 374, 389, 390), (383, 382, 397, 398), (376, 375, 390, 391), (384, 383, 398, 399), (377, 376, 391, 392), (385, 384, 399, 400), (378, 377, 392, 393), (371, 325, 386), (481, 385, 400), (379, 378, 393, 394), (372, 371, 386, 387), (399, 398, 413, 414), (392, 391, 406, 407), (400, 399, 414, 415), (393, 392, 407, 408), (386, 325, 401), (481, 400, 415), (394, 393, 408, 409), (387, 386, 401, 402), (395, 394, 409, 410), (388, 387, 402, 403), (396, 395, 410, 411), (389, 388, 403, 404), (397, 396, 411, 412), (390, 389, 404, 405), (398, 397, 412, 413), (391, 390, 405, 406), (411, 410, 425, 426), (404, 403, 418, 419), (412, 411, 426, 427), (405, 404, 419, 420), (413, 412, 427, 428), (406, 405, 420, 421), (414, 413, 428, 429), (407, 406, 421, 422), (415, 414, 429, 430), (408, 407, 422, 423), (401, 325, 416), (481, 415, 430), (409, 408, 423, 424), (402, 401, 416, 417), (410, 409, 424, 425), (403, 402, 417, 418), (430, 429, 444, 445), (423, 422, 437, 438), (416, 325, 431), (481, 430, 445), (424, 423, 438, 439), (417, 416, 431, 432), (425, 424, 439, 440), (418, 417, 432, 433), (426, 425, 440, 441), (419, 418, 433, 434), (427, 426, 441, 442), (420, 419, 434, 435), (428, 427, 442, 443), (421, 420, 435, 436), (429, 428, 443, 444), (422, 421, 436, 437), (434, 433, 448, 449), (442, 441, 456, 457), (435, 434, 449, 450), (443, 442, 457, 458), (436, 435, 450, 451), (444, 443, 458, 459), (437, 436, 451, 452), (445, 444, 459, 460), (438, 437, 452, 453), (431, 325, 446), (481, 445, 460), (439, 438, 453, 454), (432, 431, 446, 447), (440, 439, 454, 455), (433, 432, 447, 448), (441, 440, 455, 456), (453, 452, 467, 468), (446, 325, 461), (481, 460, 475), (454, 453, 468, 469), (447, 446, 461, 462), (455, 454, 469, 470), (448, 447, 462, 463), (456, 455, 470, 471), (449, 448, 463, 464), (457, 456, 471, 472), (450, 449, 464, 465), (458, 457, 472, 473), (451, 450, 465, 466), (459, 458, 473, 474), (452, 451, 466, 467), (460, 459, 474, 475), (472, 471, 7, 8), (465, 464, 3, 4), (473, 472, 8, 9), (466, 465, 4, 5), (474, 473, 9, 479), (467, 466, 5, 6), (475, 474, 479, 480), (468, 467, 6, 476), (461, 325, 0), (481, 475, 480), (469, 468, 476, 477), (462, 461, 0, 1), (470, 469, 477, 478), (463, 462, 1, 2), (471, 470, 478, 7), (464, 463, 2, 3)])
me_sphere.polygons.foreach_set('use_smooth', [True] * 512)
_uv = me_sphere.uv_layers.new(name='UVMap')
_uv.uv.foreach_set('vector', [0.2824, 0.4742, 0.3366, 0.4807, 0.3361, 0.5102, 0.2818, 0.5142, 0.5215, 0.7066, 0.5272, 0.7665, 0.4747, 0.7667, 0.4807, 0.7068, 0.2238, 0.4672, 0.2824, 0.4742, 0.2818, 0.5142, 0.223, 0.5185, 0.516, 0.6515, 0.5215, 0.7066, 0.4807, 0.7068, 0.4862, 0.6517, 0.159, 0.4595, 0.2238, 0.4672, 0.223, 0.5185, 0.158, 0.5231, 0.5107, 0.5995, 0.516, 0.6515, 0.4862, 0.6517, 0.4911, 0.5997, 0.08591, 0.4512, 0.159, 0.4595, 0.158, 0.5231, 0.08415, 0.5284, 0.5054, 0.5495, 0.5107, 0.5995, 0.4911, 0.5997, 0.4956, 0.5496, 9.968e-05, 0.4427, 0.08591, 0.4512, 0.08415, 0.5284, 0.0003585, 0.535, 0.4375, 0.4925, 0.4867, 0.4981, 0.4374, 0.5022, 0.5, 0.5, 0.5054, 0.5495, 0.4956, 0.5496, 0.5406, 0.9096, 0.5492, 0.9999, 0.4508, 0.9999, 0.4599, 0.9097, 0.3879, 0.4868, 0.4375, 0.4925, 0.4374, 0.5022, 0.3876, 0.5062, 0.5335, 0.8332, 0.5406, 0.9096, 0.4599, 0.9097, 0.4678, 0.8333, 0.3366, 0.4807, 0.3879, 0.4868, 0.3876, 0.5062, 0.3361, 0.5102, 0.5272, 0.7665, 0.5335, 0.8332, 0.4678, 0.8333, 0.4747, 0.7667, 0.3361, 0.5102, 0.3876, 0.5062, 0.391, 0.5253, 0.3413, 0.5392, 0.4747, 0.7667, 0.4678, 0.8333, 0.4034, 0.8207, 0.4232, 0.7566, 0.2818, 0.5142, 0.3361, 0.5102, 0.3413, 0.5392, 0.2887, 0.5536, 0.4807, 0.7068, 0.4747, 0.7667, 0.4232, 0.7566, 0.4408, 0.6991, 0.223, 0.5185, 0.2818, 0.5142, 0.2887, 0.5536, 0.2319, 0.5689, 0.4862, 0.6517, 0.4807, 0.7068, 0.4408, 0.6991, 0.4568, 0.6461, 0.158, 0.5231, 0.223, 0.5185, 0.2319, 0.5689, 0.1689, 0.5857, 0.4911, 0.5997, 0.4862, 0.6517, 0.4568, 0.6461, 0.4718, 0.596, 0.08415, 0.5284, 0.158, 0.5231, 0.1689, 0.5857, 0.09749, 0.6045, 0.4956, 0.5496, 0.4911, 0.5997, 0.4718, 0.596, 0.486, 0.5478, 0.0003585, 0.535, 0.08415, 0.5284, 0.09749, 0.6045, 0.01454, 0.626, 0.4374, 0.5022, 0.4867, 0.4981, 0.4391, 0.5117, 0.5, 0.5, 0.4956, 0.5496, 0.486, 0.5478, 0.4599, 0.9097, 0.4508, 0.9999, 0.3542, 0.9807, 0.3808, 0.894, 0.3876, 0.5062, 0.4374, 0.5022, 0.4391, 0.5117, 0.391, 0.5253, 0.4678, 0.8333, 0.4599, 0.9097, 0.3808, 0.894, 0.4034, 0.8207, 0.09749, 0.6045, 0.1689, 0.5857, 0.1914, 0.6453, 0.1245, 0.6773, 0.486, 0.5478, 0.4718, 0.596, 0.4536, 0.5887, 0.477, 0.5441, 0.01454, 0.626, 0.09749, 0.6045, 0.1245, 0.6773, 0.04589, 0.7143, 0.4391, 0.5117, 0.4867, 0.4981, 0.4427, 0.5208, 0.5, 0.5, 0.486, 0.5478, 0.477, 0.5441, 0.3808, 0.894, 0.3542, 0.9807, 0.2632, 0.943, 0.3062, 0.8631, 0.391, 0.5253, 0.4391, 0.5117, 0.4427, 0.5208, 0.3982, 0.5434, 0.4034, 0.8207, 0.3808, 0.894, 0.3062, 0.8631, 0.3427, 0.7956, 0.3413, 0.5392, 0.391, 0.5253, 0.3982, 0.5434, 0.352, 0.5666, 0.4232, 0.7566, 0.4034, 0.8207, 0.3427, 0.7956, 0.3746, 0.7367, 0.2887, 0.5536, 0.3413, 0.5392, 0.352, 0.5666, 0.3031, 0.5909, 0.4408, 0.6991, 0.4232, 0.7566, 0.3746, 0.7367, 0.4031, 0.6837, 0.2319, 0.5689, 0.2887, 0.5536, 0.3031, 0.5909, 0.2502, 0.6168, 0.4568, 0.6461, 0.4408, 0.6991, 0.4031, 0.6837, 0.4292, 0.6348, 0.1689, 0.5857, 0.2319, 0.5689, 0.2502, 0.6168, 0.1914, 0.6453, 0.4718, 0.596, 0.4568, 0.6461, 0.4292, 0.6348, 0.4536, 0.5887, 0.3746, 0.7367, 0.3427, 0.7956, 0.2881, 0.7593, 0.3308, 0.7077, 0.3031, 0.5909, 0.352, 0.5666, 0.3678, 0.5915, 0.3245, 0.6248, 0.4031, 0.6837, 0.3746, 0.7367, 0.3308, 0.7077, 0.3691, 0.6613, 0.2502, 0.6168, 0.3031, 0.5909, 0.3245, 0.6248, 0.2774, 0.6605, 0.4292, 0.6348, 0.4031, 0.6837, 0.3691, 0.6613, 0.4042, 0.6184, 0.1914, 0.6453, 0.2502, 0.6168, 0.2774, 0.6605, 0.2249, 0.6998, 0.4536, 0.5887, 0.4292, 0.6348, 0.4042, 0.6184, 0.4372, 0.5779, 0.1245, 0.6773, 0.1914, 0.6453, 0.2249, 0.6998, 0.1649, 0.7441, 0.477, 0.5441, 0.4536, 0.5887, 0.4372, 0.5779, 0.4688, 0.5388, 0.04589, 0.7143, 0.1245, 0.6773, 0.1649, 0.7441, 0.09403, 0.796, 0.4427, 0.5208, 0.4867, 0.4981, 0.4479, 0.5289, 0.5, 0.5, 0.477, 0.5441, 0.4688, 0.5388, 0.3062, 0.8631, 0.2632, 0.943, 0.1813, 0.8883, 0.2391, 0.8183, 0.3982, 0.5434, 0.4427, 0.5208, 0.4479, 0.5289, 0.4086, 0.5598, 0.3427, 0.7956, 0.3062, 0.8631, 0.2391, 0.8183, 0.2881, 0.7593, 0.352, 0.5666, 0.3982, 0.5434, 0.4086, 0.5598, 0.3678, 0.5915, 0.4688, 0.5388, 0.4372, 0.5779, 0.4232, 0.5642, 0.4619, 0.532, 0.09403, 0.796, 0.1649, 0.7441, 0.2176, 0.8025, 0.1575, 0.8675, 0.4479, 0.5289, 0.4867, 0.4981, 0.4547, 0.5359, 0.5, 0.5, 0.4688, 0.5388, 0.4619, 0.532, 0.2391, 0.8183, 0.1813, 0.8883, 0.1117, 0.8187, 0.182, 0.7613, 0.4086, 0.5598, 0.4479, 0.5289, 0.4547, 0.5359, 0.4221, 0.5739, 0.2881, 0.7593, 0.2391, 0.8183, 0.182, 0.7613, 0.2415, 0.713, 0.3678, 0.5915, 0.4086, 0.5598, 0.4221, 0.5739, 0.3882, 0.6129, 0.3308, 0.7077, 0.2881, 0.7593, 0.2415, 0.713, 0.2935, 0.6707, 0.3245, 0.6248, 0.3678, 0.5915, 0.3882, 0.6129, 0.352, 0.6541, 0.3691, 0.6613, 0.3308, 0.7077, 0.2935, 0.6707, 0.3401, 0.6326, 0.2774, 0.6605, 0.3245, 0.6248, 0.352, 0.6541, 0.3125, 0.6983, 0.4042, 0.6184, 0.3691, 0.6613, 0.3401, 0.6326, 0.383, 0.5975, 0.2249, 0.6998, 0.2774, 0.6605, 0.3125, 0.6983, 0.2683, 0.7471, 0.4372, 0.5779, 0.4042, 0.6184, 0.383, 0.5975, 0.4232, 0.5642, 0.1649, 0.7441, 0.2249, 0.6998, 0.2683, 0.7471, 0.2176, 0.8025, 0.352, 0.6541, 0.3882, 0.6129, 0.4123, 0.6301, 0.3847, 0.6775, 0.3401, 0.6326, 0.2935, 0.6707, 0.2642, 0.6271, 0.3173, 0.5989, 0.3125, 0.6983, 0.352, 0.6541, 0.3847, 0.6775, 0.3544, 0.7287, 0.383, 0.5975, 0.3401, 0.6326, 0.3173, 0.5989, 0.3662, 0.5728, 0.2683, 0.7471, 0.3125, 0.6983, 0.3544, 0.7287, 0.3203, 0.7854, 0.4232, 0.5642, 0.383, 0.5975, 0.3662, 0.5728, 0.4121, 0.548, 0.2176, 0.8025, 0.2683, 0.7471, 0.3203, 0.7854, 0.281, 0.8499, 0.4619, 0.532, 0.4232, 0.5642, 0.4121, 0.548, 0.4564, 0.5239, 0.1575, 0.8675, 0.2176, 0.8025, 0.281, 0.8499, 0.2343, 0.9258, 0.4547, 0.5359, 0.4867, 0.4981, 0.4626, 0.5414, 0.5, 0.5, 0.4619, 0.532, 0.4564, 0.5239, 0.182, 0.7613, 0.1117, 0.8187, 0.05699, 0.7368, 0.1371, 0.6943, 0.4221, 0.5739, 0.4547, 0.5359, 0.4626, 0.5414, 0.4381, 0.5851, 0.2415, 0.713, 0.182, 0.7613, 0.1371, 0.6943, 0.205, 0.6584, 0.3882, 0.6129, 0.4221, 0.5739, 0.4381, 0.5851, 0.4123, 0.6301, 0.2935, 0.6707, 0.2415, 0.713, 0.205, 0.6584, 0.2642, 0.6271, 0.2343, 0.9258, 0.281, 0.8499, 0.3528, 0.8844, 0.3215, 0.9685, 0.4626, 0.5414, 0.4867, 0.4981, 0.4715, 0.5453, 0.5, 0.5, 0.4564, 0.5239, 0.4525, 0.5149, 0.1371, 0.6943, 0.05699, 0.7368, 0.01931, 0.6458, 0.1062, 0.6197, 0.4381, 0.5851, 0.4626, 0.5414, 0.4715, 0.5453, 0.4559, 0.5929, 0.205, 0.6584, 0.1371, 0.6943, 0.1062, 0.6197, 0.1797, 0.5978, 0.4123, 0.6301, 0.4381, 0.5851, 0.4559, 0.5929, 0.4394, 0.6422, 0.2642, 0.6271, 0.205, 0.6584, 0.1797, 0.5978, 0.2439, 0.5787, 0.3847, 0.6775, 0.4123, 0.6301, 0.4394, 0.6422, 0.4215, 0.6942, 0.3173, 0.5989, 0.2642, 0.6271, 0.2439, 0.5787, 0.3016, 0.5613, 0.3544, 0.7287, 0.3847, 0.6775, 0.4215, 0.6942, 0.4016, 0.7505, 0.3662, 0.5728, 0.3173, 0.5989, 0.3016, 0.5613, 0.3546, 0.5453, 0.3203, 0.7854, 0.3544, 0.7287, 0.4016, 0.7505, 0.3791, 0.8131, 0.4121, 0.548, 0.3662, 0.5728, 0.3546, 0.5453, 0.4045, 0.5299, 0.281, 0.8499, 0.3203, 0.7854, 0.3791, 0.8131, 0.3528, 0.8844, 0.4564, 0.5239, 0.4121, 0.548, 0.4045, 0.5299, 0.4525, 0.5149, 0.3016, 0.5613, 0.2439, 0.5787, 0.2335, 0.5272, 0.2934, 0.5215, 0.4016, 0.7505, 0.4215, 0.6942, 0.4609, 0.7035, 0.4524, 0.7628, 0.3546, 0.5453, 0.3016, 0.5613, 0.2934, 0.5215, 0.3485, 0.516, 0.3791, 0.8131, 0.4016, 0.7505, 0.4524, 0.7628, 0.4424, 0.8289, 0.4045, 0.5299, 0.3546, 0.5453, 0.3485, 0.516, 0.4005, 0.5107, 0.3528, 0.8844, 0.3791, 0.8131, 0.4424, 0.8289, 0.4305, 0.9044, 0.4525, 0.5149, 0.4045, 0.5299, 0.4005, 0.5107, 0.4505, 0.5054, 0.3215, 0.9685, 0.3528, 0.8844, 0.4305, 0.9044, 0.416, 0.9936, 0.4715, 0.5453, 0.4867, 0.4981, 0.481, 0.5474, 0.5, 0.5, 0.4525, 0.5149, 0.4505, 0.5054, 0.1062, 0.6197, 0.01931, 0.6458, 9.605e-05, 0.5492, 0.09038, 0.5406, 0.4559, 0.5929, 0.4715, 0.5453, 0.481, 0.5474, 0.475, 0.5972, 0.1797, 0.5978, 0.1062, 0.6197, 0.09038, 0.5406, 0.1668, 0.5335, 0.4394, 0.6422, 0.4559, 0.5929, 0.475, 0.5972, 0.4684, 0.6488, 0.2439, 0.5787, 0.1797, 0.5978, 0.1668, 0.5335, 0.2335, 0.5272, 0.4215, 0.6942, 0.4394, 0.6422, 0.4684, 0.6488, 0.4609, 0.7035, 0.5, 0.5, 0.4505, 0.5054, 0.4504, 0.4956, 0.09038, 0.5406, 9.605e-05, 0.5492, 9.826e-05, 0.4508, 0.09034, 0.4599, 0.475, 0.5972, 0.481, 0.5474, 0.4908, 0.5475, 0.4946, 0.5976, 0.1668, 0.5335, 0.09038, 0.5406, 0.09034, 0.4599, 0.1667, 0.4678, 0.4684, 0.6488, 0.475, 0.5972, 0.4946, 0.5976, 0.4982, 0.6496, 0.2335, 0.5272, 0.1668, 0.5335, 0.1667, 0.4678, 0.2333, 0.4747, 0.4609, 0.7035, 0.4684, 0.6488, 0.4982, 0.6496, 0.5015, 0.7049, 0.2934, 0.5215, 0.2335, 0.5272, 0.2333, 0.4747, 0.2932, 0.4807, 0.4524, 0.7628, 0.4609, 0.7035, 0.5015, 0.7049, 0.5048, 0.765, 0.3485, 0.516, 0.2934, 0.5215, 0.2932, 0.4807, 0.3483, 0.4862, 0.4424, 0.8289, 0.4524, 0.7628, 0.5048, 0.765, 0.5079, 0.832, 0.4005, 0.5107, 0.3485, 0.516, 0.3483, 0.4862, 0.4003, 0.4911, 0.4305, 0.9044, 0.4424, 0.8289, 0.5079, 0.832, 0.511, 0.9089, 0.4505, 0.5054, 0.4005, 0.5107, 0.4003, 0.4911, 0.4504, 0.4956, 0.416, 0.9936, 0.4305, 0.9044, 0.511, 0.9089, 0.5142, 0.9999, 0.481, 0.5474, 0.4867, 0.4981, 0.4908, 0.5475, 0.3483, 0.4862, 0.2932, 0.4807, 0.3009, 0.4408, 0.3539, 0.4568, 0.5079, 0.832, 0.5048, 0.765, 0.5568, 0.7568, 0.5731, 0.8222, 0.4003, 0.4911, 0.3483, 0.4862, 0.3539, 0.4568, 0.404, 0.4718, 0.511, 0.9089, 0.5079, 0.832, 0.5731, 0.8222, 0.5914, 0.8974, 0.4504, 0.4956, 0.4003, 0.4911, 0.404, 0.4718, 0.4522, 0.486, 0.5142, 0.9999, 0.511, 0.9089, 0.5914, 0.8974, 0.6126, 0.9868, 0.4908, 0.5475, 0.4867, 0.4981, 0.5003, 0.5458, 0.5, 0.5, 0.4504, 0.4956, 0.4522, 0.486, 0.09034, 0.4599, 9.826e-05, 0.4508, 0.01931, 0.3542, 0.106, 0.3808, 0.4946, 0.5976, 0.4908, 0.5475, 0.5003, 0.5458, 0.5139, 0.5942, 0.1667, 0.4678, 0.09034, 0.4599, 0.106, 0.3808, 0.1793, 0.4034, 0.4982, 0.6496, 0.4946, 0.5976, 0.5139, 0.5942, 0.5276, 0.6446, 0.2333, 0.4747, 0.1667, 0.4678, 0.1793, 0.4034, 0.2434, 0.4232, 0.5015, 0.7049, 0.4982, 0.6496, 0.5276, 0.6446, 0.5418, 0.6983, 0.2932, 0.4807, 0.2333, 0.4747, 0.2434, 0.4232, 0.3009, 0.4408, 0.5048, 0.765, 0.5015, 0.7049, 0.5418, 0.6983, 0.5568, 0.7568, 0.5139, 0.5942, 0.5003, 0.5458, 0.5094, 0.5422, 0.5322, 0.5871, 0.1793, 0.4034, 0.106, 0.3808, 0.1369, 0.3062, 0.2044, 0.3427, 0.5276, 0.6446, 0.5139, 0.5942, 0.5322, 0.5871, 0.5555, 0.6339, 0.2434, 0.4232, 0.1793, 0.4034, 0.2044, 0.3427, 0.2633, 0.3746, 0.5418, 0.6983, 0.5276, 0.6446, 0.5555, 0.6339, 0.5801, 0.6839, 0.3009, 0.4408, 0.2434, 0.4232, 0.2633, 0.3746, 0.3163, 0.4031, 0.5568, 0.7568, 0.5418, 0.6983, 0.5801, 0.6839, 0.6064, 0.7384, 0.3539, 0.4568, 0.3009, 0.4408, 0.3163, 0.4031, 0.3652, 0.4292, 0.5731, 0.8222, 0.5568, 0.7568, 0.6064, 0.7384, 0.6354, 0.7996, 0.404, 0.4718, 0.3539, 0.4568, 0.3652, 0.4292, 0.4113, 0.4536, 0.5914, 0.8974, 0.5731, 0.8222, 0.6354, 0.7996, 0.6685, 0.87, 0.4522, 0.486, 0.404, 0.4718, 0.4113, 0.4536, 0.4559, 0.477, 0.6126, 0.9868, 0.5914, 0.8974, 0.6685, 0.87, 0.7075, 0.9545, 0.5003, 0.5458, 0.4867, 0.4981, 0.5094, 0.5422, 0.5, 0.5, 0.4522, 0.486, 0.4559, 0.477, 0.106, 0.3808, 0.01931, 0.3542, 0.057, 0.2632, 0.1369, 0.3062, 0.6354, 0.7996, 0.6064, 0.7384, 0.6515, 0.7105, 0.6923, 0.7648, 0.4113, 0.4536, 0.3652, 0.4292, 0.3816, 0.4042, 0.4221, 0.4372, 0.6685, 0.87, 0.6354, 0.7996, 0.6923, 0.7648, 0.7387, 0.8272, 0.4559, 0.477, 0.4113, 0.4536, 0.4221, 0.4372, 0.4612, 0.4688, 0.7075, 0.9545, 0.6685, 0.87, 0.7387, 0.8272, 0.7956, 0.9032, 0.5094, 0.5422, 0.4867, 0.4981, 0.5176, 0.537, 0.5, 0.5, 0.4559, 0.477, 0.4612, 0.4688, 0.1369, 0.3062, 0.057, 0.2632, 0.1117, 0.1813, 0.1817, 0.2391, 0.5322, 0.5871, 0.5094, 0.5422, 0.5176, 0.537, 0.5487, 0.5766, 0.2044, 0.3427, 0.1369, 0.3062, 0.1817, 0.2391, 0.2407, 0.2881, 0.5555, 0.6339, 0.5322, 0.5871, 0.5487, 0.5766, 0.5809, 0.6179, 0.2633, 0.3746, 0.2044, 0.3427, 0.2407, 0.2881, 0.2923, 0.3308, 0.5801, 0.6839, 0.5555, 0.6339, 0.5809, 0.6179, 0.6148, 0.6621, 0.3163, 0.4031, 0.2633, 0.3746, 0.2923, 0.3308, 0.3387, 0.3691, 0.6064, 0.7384, 0.5801, 0.6839, 0.6148, 0.6621, 0.6515, 0.7105, 0.3652, 0.4292, 0.3163, 0.4031, 0.3387, 0.3691, 0.3816, 0.4042, 0.2407, 0.2881, 0.1817, 0.2391, 0.2387, 0.182, 0.287, 0.2415, 0.5809, 0.6179, 0.5487, 0.5766, 0.5629, 0.5629, 0.6026, 0.5972, 0.2923, 0.3308, 0.2407, 0.2881, 0.287, 0.2415, 0.3293, 0.2935, 0.6148, 0.6621, 0.5809, 0.6179, 0.6026, 0.5972, 0.6447, 0.6339, 0.3387, 0.3691, 0.2923, 0.3308, 0.3293, 0.2935, 0.3674, 0.3401, 0.6515, 0.7105, 0.6148, 0.6621, 0.6447, 0.6339, 0.6903, 0.6742, 0.3816, 0.4042, 0.3387, 0.3691, 0.3674, 0.3401, 0.4025, 0.383, 0.6923, 0.7648, 0.6515, 0.7105, 0.6903, 0.6742, 0.7413, 0.7195, 0.4221, 0.4372, 0.3816, 0.4042, 0.4025, 0.383, 0.4358, 0.4232, 0.7387, 0.8272, 0.6923, 0.7648, 0.7413, 0.7195, 0.8, 0.7721, 0.4612, 0.4688, 0.4221, 0.4372, 0.4358, 0.4232, 0.468, 0.4619, 0.7956, 0.9032, 0.7387, 0.8272, 0.8, 0.7721, 0.8684, 0.8328, 0.5176, 0.537, 0.4867, 0.4981, 0.5246, 0.5302, 0.5, 0.5, 0.4612, 0.4688, 0.468, 0.4619, 0.1817, 0.2391, 0.1117, 0.1813, 0.1813, 0.1117, 0.2387, 0.182, 0.5487, 0.5766, 0.5176, 0.537, 0.5246, 0.5302, 0.5629, 0.5629, 0.4358, 0.4232, 0.4025, 0.383, 0.4272, 0.3662, 0.452, 0.4121, 0.8, 0.7721, 0.7413, 0.7195, 0.7802, 0.665, 0.8481, 0.7047, 0.468, 0.4619, 0.4358, 0.4232, 0.452, 0.4121, 0.4761, 0.4564, 0.8684, 0.8328, 0.8, 0.7721, 0.8481, 0.7047, 0.9287, 0.7524, 0.5246, 0.5302, 0.4867, 0.4981, 0.5302, 0.5222, 0.5, 0.5, 0.468, 0.4619, 0.4761, 0.4564, 0.2387, 0.182, 0.1813, 0.1117, 0.2632, 0.05699, 0.3057, 0.1371, 0.5629, 0.5629, 0.5246, 0.5302, 0.5302, 0.5222, 0.5742, 0.5468, 0.287, 0.2415, 0.2387, 0.182, 0.3057, 0.1371, 0.3416, 0.205, 0.6026, 0.5972, 0.5629, 0.5629, 0.5742, 0.5468, 0.6198, 0.5726, 0.3293, 0.2935, 0.287, 0.2415, 0.3416, 0.205, 0.3729, 0.2642, 0.6447, 0.6339, 0.6026, 0.5972, 0.6198, 0.5726, 0.6684, 0.6003, 0.3674, 0.3401, 0.3293, 0.2935, 0.3729, 0.2642, 0.4011, 0.3173, 0.6903, 0.6742, 0.6447, 0.6339, 0.6684, 0.6003, 0.7212, 0.6307, 0.4025, 0.383, 0.3674, 0.3401, 0.4011, 0.3173, 0.4272, 0.3662, 0.7413, 0.7195, 0.6903, 0.6742, 0.7212, 0.6307, 0.7802, 0.665, 0.6198, 0.5726, 0.5742, 0.5468, 0.582, 0.5287, 0.6319, 0.545, 0.3729, 0.2642, 0.3416, 0.205, 0.4022, 0.1797, 0.4213, 0.2439, 0.6684, 0.6003, 0.6198, 0.5726, 0.6319, 0.545, 0.685, 0.5626, 0.4011, 0.3173, 0.3729, 0.2642, 0.4213, 0.2439, 0.4387, 0.3016, 0.7212, 0.6307, 0.6684, 0.6003, 0.685, 0.5626, 0.7428, 0.5819, 0.4272, 0.3662, 0.4011, 0.3173, 0.4387, 0.3016, 0.4547, 0.3546, 0.7802, 0.665, 0.7212, 0.6307, 0.7428, 0.5819, 0.8074, 0.6037, 0.452, 0.4121, 0.4272, 0.3662, 0.4547, 0.3546, 0.4701, 0.4045, 0.8481, 0.7047, 0.7802, 0.665, 0.8074, 0.6037, 0.8815, 0.6288, 0.4761, 0.4564, 0.452, 0.4121, 0.4701, 0.4045, 0.4851, 0.4525, 0.9287, 0.7524, 0.8481, 0.7047, 0.8815, 0.6288, 0.9733, 0.6593, 0.5302, 0.5222, 0.4867, 0.4981, 0.534, 0.5132, 0.5, 0.5, 0.4761, 0.4564, 0.4851, 0.4525, 0.3057, 0.1371, 0.2632, 0.05699, 0.3542, 0.01931, 0.3803, 0.1062, 0.5742, 0.5468, 0.5302, 0.5222, 0.534, 0.5132, 0.582, 0.5287, 0.3416, 0.205, 0.3057, 0.1371, 0.3803, 0.1062, 0.4022, 0.1797, 0.8815, 0.6288, 0.8074, 0.6037, 0.8219, 0.5382, 0.9, 0.5478, 0.4851, 0.4525, 0.4701, 0.4045, 0.4893, 0.4005, 0.4946, 0.4505, 0.9733, 0.6593, 0.8815, 0.6288, 0.9, 0.5478, 0.9939, 0.5578, 0.534, 0.5132, 0.4867, 0.4981, 0.5361, 0.5037, 0.5, 0.5, 0.4851, 0.4525, 0.4946, 0.4505, 0.3803, 0.1062, 0.3542, 0.01931, 0.4508, 0.0001021, 0.4594, 0.09039, 0.582, 0.5287, 0.534, 0.5132, 0.5361, 0.5037, 0.5862, 0.5094, 0.4022, 0.1797, 0.3803, 0.1062, 0.4594, 0.09039, 0.4665, 0.1668, 0.6319, 0.545, 0.582, 0.5287, 0.5862, 0.5094, 0.6383, 0.5156, 0.4213, 0.2439, 0.4022, 0.1797, 0.4665, 0.1668, 0.4728, 0.2335, 0.685, 0.5626, 0.6319, 0.545, 0.6383, 0.5156, 0.6937, 0.5224, 0.4387, 0.3016, 0.4213, 0.2439, 0.4728, 0.2335, 0.4785, 0.2934, 0.7428, 0.5819, 0.685, 0.5626, 0.6937, 0.5224, 0.7542, 0.5298, 0.4547, 0.3546, 0.4387, 0.3016, 0.4785, 0.2934, 0.484, 0.3485, 0.8074, 0.6037, 0.7428, 0.5819, 0.7542, 0.5298, 0.8219, 0.5382, 0.4701, 0.4045, 0.4547, 0.3546, 0.484, 0.3485, 0.4893, 0.4005, 0.4728, 0.2335, 0.4665, 0.1668, 0.5322, 0.1667, 0.5253, 0.2333, 0.6937, 0.5224, 0.6383, 0.5156, 0.6387, 0.4856, 0.6944, 0.4812, 0.4785, 0.2934, 0.4728, 0.2335, 0.5253, 0.2333, 0.5193, 0.2932, 0.7542, 0.5298, 0.6937, 0.5224, 0.6944, 0.4812, 0.7551, 0.4766, 0.484, 0.3485, 0.4785, 0.2934, 0.5193, 0.2932, 0.5138, 0.3483, 0.8219, 0.5382, 0.7542, 0.5298, 0.7551, 0.4766, 0.823, 0.4713, 0.4893, 0.4005, 0.484, 0.3485, 0.5138, 0.3483, 0.5089, 0.4003, 0.9, 0.5478, 0.8219, 0.5382, 0.823, 0.4713, 0.9011, 0.465, 0.4946, 0.4505, 0.4893, 0.4005, 0.5089, 0.4003, 0.5044, 0.4504, 0.9939, 0.5578, 0.9, 0.5478, 0.9011, 0.465, 0.9939, 0.456, 0.5361, 0.5037, 0.4867, 0.4981, 0.5362, 0.4939, 0.5, 0.5, 0.4946, 0.4505, 0.5044, 0.4504, 0.4594, 0.09039, 0.4508, 0.0001021, 0.5492, 0.0001032, 0.5401, 0.09034, 0.5862, 0.5094, 0.5361, 0.5037, 0.5362, 0.4939, 0.5864, 0.4897, 0.4665, 0.1668, 0.4594, 0.09039, 0.5401, 0.09034, 0.5322, 0.1667, 0.6383, 0.5156, 0.5862, 0.5094, 0.5864, 0.4897, 0.6387, 0.4856, 0.5044, 0.4504, 0.5089, 0.4003, 0.5282, 0.404, 0.514, 0.4522, 0.9939, 0.456, 0.9011, 0.465, 0.8857, 0.3842, 0.9742, 0.3573, 0.5362, 0.4939, 0.4867, 0.4981, 0.5344, 0.4843, 0.5, 0.5, 0.5044, 0.4504, 0.514, 0.4522, 0.5401, 0.09034, 0.5492, 0.0001032, 0.6458, 0.01931, 0.6192, 0.106, 0.5864, 0.4897, 0.5362, 0.4939, 0.5344, 0.4843, 0.5828, 0.4704, 0.5322, 0.1667, 0.5401, 0.09034, 0.6192, 0.106, 0.5966, 0.1793, 0.6387, 0.4856, 0.5864, 0.4897, 0.5828, 0.4704, 0.6333, 0.456, 0.5253, 0.2333, 0.5322, 0.1667, 0.5966, 0.1793, 0.5768, 0.2434, 0.6944, 0.4812, 0.6387, 0.4856, 0.6333, 0.456, 0.6869, 0.4408, 0.5193, 0.2932, 0.5253, 0.2333, 0.5768, 0.2434, 0.5592, 0.3009, 0.7551, 0.4766, 0.6944, 0.4812, 0.6869, 0.4408, 0.7454, 0.4243, 0.5138, 0.3483, 0.5193, 0.2932, 0.5592, 0.3009, 0.5432, 0.3539, 0.823, 0.4713, 0.7551, 0.4766, 0.7454, 0.4243, 0.8107, 0.4057, 0.5089, 0.4003, 0.5138, 0.3483, 0.5432, 0.3539, 0.5282, 0.404, 0.9011, 0.465, 0.823, 0.4713, 0.8107, 0.4057, 0.8857, 0.3842, 0.5592, 0.3009, 0.5768, 0.2434, 0.6254, 0.2633, 0.5969, 0.3163, 0.7454, 0.4243, 0.6869, 0.4408, 0.6716, 0.4027, 0.7256, 0.3751, 0.5432, 0.3539, 0.5592, 0.3009, 0.5969, 0.3163, 0.5708, 0.3652, 0.8107, 0.4057, 0.7454, 0.4243, 0.7256, 0.3751, 0.7858, 0.3441, 0.5282, 0.404, 0.5432, 0.3539, 0.5708, 0.3652, 0.5464, 0.4113, 0.8857, 0.3842, 0.8107, 0.4057, 0.7858, 0.3441, 0.8548, 0.3084, 0.514, 0.4522, 0.5282, 0.404, 0.5464, 0.4113, 0.523, 0.4559, 0.9742, 0.3573, 0.8857, 0.3842, 0.8548, 0.3084, 0.9358, 0.2649, 0.5344, 0.4843, 0.4867, 0.4981, 0.5308, 0.4753, 0.5, 0.5, 0.514, 0.4522, 0.523, 0.4559, 0.6192, 0.106, 0.6458, 0.01931, 0.7368, 0.057, 0.6938, 0.1369, 0.5828, 0.4704, 0.5344, 0.4843, 0.5308, 0.4753, 0.5755, 0.4521, 0.5966, 0.1793, 0.6192, 0.106, 0.6938, 0.1369, 0.6573, 0.2044, 0.6333, 0.456, 0.5828, 0.4704, 0.5755, 0.4521, 0.6221, 0.4282, 0.5768, 0.2434, 0.5966, 0.1793, 0.6573, 0.2044, 0.6254, 0.2633, 0.6869, 0.4408, 0.6333, 0.456, 0.6221, 0.4282, 0.6716, 0.4027, 0.5308, 0.4753, 0.4867, 0.4981, 0.5255, 0.4671, 0.5, 0.5, 0.523, 0.4559, 0.5312, 0.4612, 0.6938, 0.1369, 0.7368, 0.057, 0.8187, 0.1117, 0.7609, 0.1817, 0.5755, 0.4521, 0.5308, 0.4753, 0.5255, 0.4671, 0.5648, 0.4357, 0.6573, 0.2044, 0.6938, 0.1369, 0.7609, 0.1817, 0.7119, 0.2407, 0.6221, 0.4282, 0.5755, 0.4521, 0.5648, 0.4357, 0.6057, 0.4031, 0.6254, 0.2633, 0.6573, 0.2044, 0.7119, 0.2407, 0.6692, 0.2923, 0.6716, 0.4027, 0.6221, 0.4282, 0.6057, 0.4031, 0.6492, 0.3685, 0.5969, 0.3163, 0.6254, 0.2633, 0.6692, 0.2923, 0.6309, 0.3387, 0.7256, 0.3751, 0.6716, 0.4027, 0.6492, 0.3685, 0.6966, 0.3308, 0.5708, 0.3652, 0.5969, 0.3163, 0.6309, 0.3387, 0.5958, 0.3816, 0.7858, 0.3441, 0.7256, 0.3751, 0.6966, 0.3308, 0.7494, 0.2887, 0.5464, 0.4113, 0.5708, 0.3652, 0.5958, 0.3816, 0.5628, 0.4221, 0.8548, 0.3084, 0.7858, 0.3441, 0.7494, 0.2887, 0.8098, 0.2404, 0.523, 0.4559, 0.5464, 0.4113, 0.5628, 0.4221, 0.5312, 0.4612, 0.9358, 0.2649, 0.8548, 0.3084, 0.8098, 0.2404, 0.8805, 0.1822, 0.6966, 0.3308, 0.6492, 0.3685, 0.6206, 0.3393, 0.6595, 0.2932, 0.5958, 0.3816, 0.6309, 0.3387, 0.6599, 0.3674, 0.617, 0.4025, 0.7494, 0.2887, 0.6966, 0.3308, 0.6595, 0.2932, 0.703, 0.2418, 0.5628, 0.4221, 0.5958, 0.3816, 0.617, 0.4025, 0.5768, 0.4358, 0.8098, 0.2404, 0.7494, 0.2887, 0.703, 0.2418, 0.7526, 0.1827, 0.5312, 0.4612, 0.5628, 0.4221, 0.5768, 0.4358, 0.5381, 0.468, 0.8805, 0.1822, 0.8098, 0.2404, 0.7526, 0.1827, 0.8104, 0.1121, 0.5255, 0.4671, 0.4867, 0.4981, 0.5187, 0.4601, 0.5, 0.5, 0.5312, 0.4612, 0.5381, 0.468, 0.7609, 0.1817, 0.8187, 0.1117, 0.8883, 0.1813, 0.818, 0.2387, 0.5648, 0.4357, 0.5255, 0.4671, 0.5187, 0.4601, 0.5511, 0.4217, 0.7119, 0.2407, 0.7609, 0.1817, 0.818, 0.2387, 0.7585, 0.287, 0.6057, 0.4031, 0.5648, 0.4357, 0.5511, 0.4217, 0.5847, 0.3817, 0.6692, 0.2923, 0.7119, 0.2407, 0.7585, 0.287, 0.7065, 0.3293, 0.6492, 0.3685, 0.6057, 0.4031, 0.5847, 0.3817, 0.6206, 0.3393, 0.6309, 0.3387, 0.6692, 0.2923, 0.7065, 0.3293, 0.6599, 0.3674, 0.818, 0.2387, 0.8883, 0.1813, 0.943, 0.2632, 0.8629, 0.3057, 0.5511, 0.4217, 0.5187, 0.4601, 0.5106, 0.4546, 0.5349, 0.4106, 0.7585, 0.287, 0.818, 0.2387, 0.8629, 0.3057, 0.795, 0.3416, 0.5847, 0.3817, 0.5511, 0.4217, 0.5349, 0.4106, 0.56, 0.3649, 0.7065, 0.3293, 0.7585, 0.287, 0.795, 0.3416, 0.7358, 0.3729, 0.6206, 0.3393, 0.5847, 0.3817, 0.56, 0.3649, 0.5868, 0.3164, 0.6599, 0.3674, 0.7065, 0.3293, 0.7358, 0.3729, 0.6827, 0.4011, 0.6595, 0.2932, 0.6206, 0.3393, 0.5868, 0.3164, 0.616, 0.2637, 0.617, 0.4025, 0.6599, 0.3674, 0.6827, 0.4011, 0.6338, 0.4272, 0.703, 0.2418, 0.6595, 0.2932, 0.616, 0.2637, 0.6484, 0.2049, 0.5768, 0.4358, 0.617, 0.4025, 0.6338, 0.4272, 0.5879, 0.452, 0.7526, 0.1827, 0.703, 0.2418, 0.6484, 0.2049, 0.6854, 0.1374, 0.5381, 0.468, 0.5768, 0.4358, 0.5879, 0.452, 0.5436, 0.4761, 0.8104, 0.1121, 0.7526, 0.1827, 0.6854, 0.1374, 0.7282, 0.05715, 0.5187, 0.4601, 0.4867, 0.4981, 0.5106, 0.4546, 0.5, 0.5, 0.5381, 0.468, 0.5436, 0.4761, 0.6338, 0.4272, 0.6827, 0.4011, 0.6984, 0.4387, 0.6454, 0.4547, 0.6484, 0.2049, 0.616, 0.2637, 0.5675, 0.2433, 0.5878, 0.1794, 0.5879, 0.452, 0.6338, 0.4272, 0.6454, 0.4547, 0.5955, 0.4701, 0.6854, 0.1374, 0.6484, 0.2049, 0.5878, 0.1794, 0.6109, 0.1062, 0.5436, 0.4761, 0.5879, 0.452, 0.5955, 0.4701, 0.5475, 0.4851, 0.7282, 0.05715, 0.6854, 0.1374, 0.6109, 0.1062, 0.6371, 0.01937, 0.5106, 0.4546, 0.4867, 0.4981, 0.5017, 0.4508, 0.5, 0.5, 0.5436, 0.4761, 0.5475, 0.4851, 0.8629, 0.3057, 0.943, 0.2632, 0.9807, 0.3542, 0.8938, 0.3803, 0.5349, 0.4106, 0.5106, 0.4546, 0.5017, 0.4508, 0.5168, 0.403, 0.795, 0.3416, 0.8629, 0.3057, 0.8938, 0.3803, 0.8203, 0.4022, 0.56, 0.3649, 0.5349, 0.4106, 0.5168, 0.403, 0.5326, 0.3533, 0.7358, 0.3729, 0.795, 0.3416, 0.8203, 0.4022, 0.7561, 0.4213, 0.5868, 0.3164, 0.56, 0.3649, 0.5326, 0.3533, 0.5493, 0.3006, 0.6827, 0.4011, 0.7358, 0.3729, 0.7561, 0.4213, 0.6984, 0.4387, 0.616, 0.2637, 0.5868, 0.3164, 0.5493, 0.3006, 0.5675, 0.2433, 0.5168, 0.403, 0.5017, 0.4508, 0.4922, 0.4488, 0.4977, 0.399, 0.8203, 0.4022, 0.8938, 0.3803, 0.9096, 0.4594, 0.8332, 0.4665, 0.5326, 0.3533, 0.5168, 0.403, 0.4977, 0.399, 0.5034, 0.3473, 0.7561, 0.4213, 0.8203, 0.4022, 0.8332, 0.4665, 0.7665, 0.4728, 0.5493, 0.3006, 0.5326, 0.3533, 0.5034, 0.3473, 0.5095, 0.2924, 0.6984, 0.4387, 0.7561, 0.4213, 0.7665, 0.4728, 0.7066, 0.4785, 0.5675, 0.2433, 0.5493, 0.3006, 0.5095, 0.2924, 0.5162, 0.2328, 0.6454, 0.4547, 0.6984, 0.4387, 0.7066, 0.4785, 0.6515, 0.484, 0.5878, 0.1794, 0.5675, 0.2433, 0.5162, 0.2328, 0.5236, 0.1663, 0.5955, 0.4701, 0.6454, 0.4547, 0.6515, 0.484, 0.5995, 0.4893, 0.6109, 0.1062, 0.5878, 0.1794, 0.5236, 0.1663, 0.5319, 0.09022, 0.5475, 0.4851, 0.5955, 0.4701, 0.5995, 0.4893, 0.5495, 0.4946, 0.6371, 0.01937, 0.6109, 0.1062, 0.5319, 0.09022, 0.5406, 0.0001364, 0.5017, 0.4508, 0.4867, 0.4981, 0.4922, 0.4488, 0.5, 0.5, 0.5475, 0.4851, 0.5495, 0.4946, 0.8938, 0.3803, 0.9807, 0.3542, 0.9999, 0.4508, 0.9096, 0.4594, 0.5236, 0.1663, 0.5162, 0.2328, 0.4639, 0.2325, 0.4581, 0.166, 0.5995, 0.4893, 0.6515, 0.484, 0.6517, 0.5138, 0.5997, 0.5089, 0.5319, 0.09022, 0.5236, 0.1663, 0.4581, 0.166, 0.4514, 0.08995, 0.5495, 0.4946, 0.5995, 0.4893, 0.5997, 0.5089, 0.5496, 0.5044, 0.5406, 0.0001364, 0.5319, 0.09022, 0.4514, 0.08995, 0.4425, 9.968e-05, 0.4922, 0.4488, 0.4867, 0.4981, 0.4824, 0.4487, 0.5, 0.5, 0.5495, 0.4946, 0.5496, 0.5044, 0.9096, 0.4594, 0.9999, 0.4508, 0.9999, 0.5492, 0.9097, 0.5401, 0.4977, 0.399, 0.4922, 0.4488, 0.4824, 0.4487, 0.4781, 0.3988, 0.8332, 0.4665, 0.9096, 0.4594, 0.9097, 0.5401, 0.8333, 0.5322, 0.5034, 0.3473, 0.4977, 0.399, 0.4781, 0.3988, 0.4737, 0.3471, 0.7665, 0.4728, 0.8332, 0.4665, 0.8333, 0.5322, 0.7667, 0.5253, 0.5095, 0.2924, 0.5034, 0.3473, 0.4737, 0.3471, 0.469, 0.2921, 0.7066, 0.4785, 0.7665, 0.4728, 0.7667, 0.5253, 0.7068, 0.5193, 0.5162, 0.2328, 0.5095, 0.2924, 0.469, 0.2921, 0.4639, 0.2325, 0.6515, 0.484, 0.7066, 0.4785, 0.7068, 0.5193, 0.6517, 0.5138, 0.8333, 0.5322, 0.9097, 0.5401, 0.894, 0.6192, 0.8207, 0.5966, 0.4737, 0.3471, 0.4781, 0.3988, 0.459, 0.4024, 0.4445, 0.3526, 0.7667, 0.5253, 0.8333, 0.5322, 0.8207, 0.5966, 0.7566, 0.5768, 0.469, 0.2921, 0.4737, 0.3471, 0.4445, 0.3526, 0.4292, 0.2998, 0.7068, 0.5193, 0.7667, 0.5253, 0.7566, 0.5768, 0.6991, 0.5592, 0.4639, 0.2325, 0.469, 0.2921, 0.4292, 0.2998, 0.4126, 0.2424, 0.6517, 0.5138, 0.7068, 0.5193, 0.6991, 0.5592, 0.6461, 0.5432, 0.4581, 0.166, 0.4639, 0.2325, 0.4126, 0.2424, 0.3941, 0.1785, 0.5997, 0.5089, 0.6517, 0.5138, 0.6461, 0.5432, 0.596, 0.5282, 0.4514, 0.08995, 0.4581, 0.166, 0.3941, 0.1785, 0.3727, 0.1054, 0.5496, 0.5044, 0.5997, 0.5089, 0.596, 0.5282, 0.5478, 0.514, 0.4425, 9.968e-05, 0.4514, 0.08995, 0.3727, 0.1054, 0.3464, 0.0192, 0.4824, 0.4487, 0.4867, 0.4981, 0.4729, 0.4505, 0.5, 0.5, 0.5496, 0.5044, 0.5478, 0.514, 0.9097, 0.5401, 0.9999, 0.5492, 0.9807, 0.6458, 0.894, 0.6192, 0.4781, 0.3988, 0.4824, 0.4487, 0.4729, 0.4505, 0.459, 0.4024, 0.596, 0.5282, 0.6461, 0.5432, 0.6348, 0.5708, 0.5887, 0.5464, 0.3727, 0.1054, 0.3941, 0.1785, 0.3338, 0.2032, 0.2987, 0.1358, 0.5478, 0.514, 0.596, 0.5282, 0.5887, 0.5464, 0.5441, 0.523, 0.3464, 0.0192, 0.3727, 0.1054, 0.2987, 0.1358, 0.2561, 0.05664, 0.4729, 0.4505, 0.4867, 0.4981, 0.4639, 0.4541, 0.5, 0.5, 0.5478, 0.514, 0.5441, 0.523, 0.894, 0.6192, 0.9807, 0.6458, 0.943, 0.7368, 0.8631, 0.6938, 0.459, 0.4024, 0.4729, 0.4505, 0.4639, 0.4541, 0.4409, 0.4097, 0.8207, 0.5966, 0.894, 0.6192, 0.8631, 0.6938, 0.7956, 0.6573, 0.4445, 0.3526, 0.459, 0.4024, 0.4409, 0.4097, 0.4171, 0.3637, 0.7566, 0.5768, 0.8207, 0.5966, 0.7956, 0.6573, 0.7367, 0.6254, 0.4292, 0.2998, 0.4445, 0.3526, 0.4171, 0.3637, 0.3918, 0.315, 0.6991, 0.5592, 0.7566, 0.5768, 0.7367, 0.6254, 0.6837, 0.5969, 0.4126, 0.2424, 0.4292, 0.2998, 0.3918, 0.315, 0.3644, 0.2621, 0.6461, 0.5432, 0.6991, 0.5592, 0.6837, 0.5969, 0.6348, 0.5708, 0.3941, 0.1785, 0.4126, 0.2424, 0.3644, 0.2621, 0.3338, 0.2032, 0.7367, 0.6254, 0.7956, 0.6573, 0.7593, 0.7119, 0.7077, 0.6692, 0.3918, 0.315, 0.4171, 0.3637, 0.3924, 0.38, 0.3582, 0.3371, 0.6837, 0.5969, 0.7367, 0.6254, 0.7077, 0.6692, 0.6613, 0.6309, 0.3644, 0.2621, 0.3918, 0.315, 0.3582, 0.3371, 0.3211, 0.2907, 0.6348, 0.5708, 0.6837, 0.5969, 0.6613, 0.6309, 0.6184, 0.5958, 0.3338, 0.2032, 0.3644, 0.2621, 0.3211, 0.2907, 0.2797, 0.239, 0.5887, 0.5464, 0.6348, 0.5708, 0.6184, 0.5958, 0.5779, 0.5628, 0.2987, 0.1358, 0.3338, 0.2032, 0.2797, 0.239, 0.2322, 0.18, 0.5441, 0.523, 0.5887, 0.5464, 0.5779, 0.5628, 0.5388, 0.5312, 0.2561, 0.05664, 0.2987, 0.1358, 0.2322, 0.18, 0.1751, 0.1109, 0.4639, 0.4541, 0.4867, 0.4981, 0.4558, 0.4594, 0.5, 0.5, 0.5441, 0.523, 0.5388, 0.5312, 0.8631, 0.6938, 0.943, 0.7368, 0.8883, 0.8187, 0.8183, 0.7609, 0.4409, 0.4097, 0.4639, 0.4541, 0.4558, 0.4594, 0.4246, 0.4204, 0.7956, 0.6573, 0.8631, 0.6938, 0.8183, 0.7609, 0.7593, 0.7119, 0.4171, 0.3637, 0.4409, 0.4097, 0.4246, 0.4204, 0.3924, 0.38, 0.5388, 0.5312, 0.5779, 0.5628, 0.5642, 0.5768, 0.532, 0.5381, 0.1751, 0.1109, 0.2322, 0.18, 0.1758, 0.2361, 0.1066, 0.1798, 0.4558, 0.4594, 0.4867, 0.4981, 0.4489, 0.4662, 0.5, 0.5, 0.5388, 0.5312, 0.532, 0.5381, 0.8183, 0.7609, 0.8883, 0.8187, 0.8187, 0.8883, 0.7613, 0.818, 0.4246, 0.4204, 0.4558, 0.4594, 0.4489, 0.4662, 0.4107, 0.434, 0.7593, 0.7119, 0.8183, 0.7609, 0.7613, 0.818, 0.713, 0.7585, 0.3924, 0.38, 0.4246, 0.4204, 0.4107, 0.434, 0.3713, 0.4007, 0.7077, 0.6692, 0.7593, 0.7119, 0.713, 0.7585, 0.6707, 0.7065, 0.3582, 0.3371, 0.3924, 0.38, 0.3713, 0.4007, 0.3295, 0.3654, 0.6613, 0.6309, 0.7077, 0.6692, 0.6707, 0.7065, 0.6326, 0.6599, 0.3211, 0.2907, 0.3582, 0.3371, 0.3295, 0.3654, 0.2843, 0.3271, 0.6184, 0.5958, 0.6613, 0.6309, 0.6326, 0.6599, 0.5975, 0.617, 0.2797, 0.239, 0.3211, 0.2907, 0.2843, 0.3271, 0.2338, 0.2846, 0.5779, 0.5628, 0.6184, 0.5958, 0.5975, 0.617, 0.5642, 0.5768, 0.2322, 0.18, 0.2797, 0.239, 0.2338, 0.2846, 0.1758, 0.2361, 0.3295, 0.3654, 0.3713, 0.4007, 0.3547, 0.425, 0.307, 0.3985, 0.6326, 0.6599, 0.6707, 0.7065, 0.6271, 0.7358, 0.5989, 0.6827, 0.2843, 0.3271, 0.3295, 0.3654, 0.307, 0.3985, 0.2553, 0.3698, 0.5975, 0.617, 0.6326, 0.6599, 0.5989, 0.6827, 0.5728, 0.6338, 0.2338, 0.2846, 0.2843, 0.3271, 0.2553, 0.3698, 0.1977, 0.338, 0.5642, 0.5768, 0.5975, 0.617, 0.5728, 0.6338, 0.548, 0.5879, 0.1758, 0.2361, 0.2338, 0.2846, 0.1977, 0.338, 0.1316, 0.3019, 0.532, 0.5381, 0.5642, 0.5768, 0.548, 0.5879, 0.5239, 0.5436, 0.1066, 0.1798, 0.1758, 0.2361, 0.1316, 0.3019, 0.05324, 0.2606, 0.4489, 0.4662, 0.4867, 0.4981, 0.4434, 0.4742, 0.5, 0.5, 0.532, 0.5381, 0.5239, 0.5436, 0.7613, 0.818, 0.8187, 0.8883, 0.7368, 0.943, 0.6943, 0.8629, 0.4107, 0.434, 0.4489, 0.4662, 0.4434, 0.4742, 0.3997, 0.45, 0.713, 0.7585, 0.7613, 0.818, 0.6943, 0.8629, 0.6584, 0.795, 0.3713, 0.4007, 0.4107, 0.434, 0.3997, 0.45, 0.3547, 0.425, 0.6707, 0.7065, 0.713, 0.7585, 0.6584, 0.795, 0.6271, 0.7358, 0.05324, 0.2606, 0.1316, 0.3019, 0.1011, 0.3746, 0.01729, 0.3498, 0.4434, 0.4742, 0.4867, 0.4981, 0.4396, 0.4831, 0.5, 0.5, 0.5239, 0.5436, 0.5149, 0.5475, 0.6943, 0.8629, 0.7368, 0.943, 0.6458, 0.9807, 0.6197, 0.8938, 0.3997, 0.45, 0.4434, 0.4742, 0.4396, 0.4831, 0.3921, 0.4678, 0.6584, 0.795, 0.6943, 0.8629, 0.6197, 0.8938, 0.5978, 0.8203, 0.3547, 0.425, 0.3997, 0.45, 0.3921, 0.4678, 0.3431, 0.452, 0.6271, 0.7358, 0.6584, 0.795, 0.5978, 0.8203, 0.5787, 0.7561, 0.307, 0.3985, 0.3547, 0.425, 0.3431, 0.452, 0.2913, 0.4353, 0.5989, 0.6827, 0.6271, 0.7358, 0.5787, 0.7561, 0.5613, 0.6984, 0.2553, 0.3698, 0.307, 0.3985, 0.2913, 0.4353, 0.2352, 0.4172, 0.5728, 0.6338, 0.5989, 0.6827, 0.5613, 0.6984, 0.5453, 0.6454, 0.1977, 0.338, 0.2553, 0.3698, 0.2352, 0.4172, 0.1729, 0.3972, 0.548, 0.5879, 0.5728, 0.6338, 0.5453, 0.6454, 0.5299, 0.5955, 0.1316, 0.3019, 0.1977, 0.338, 0.1729, 0.3972, 0.1011, 0.3746, 0.5239, 0.5436, 0.548, 0.5879, 0.5299, 0.5955, 0.5149, 0.5475, 0.5613, 0.6984, 0.5787, 0.7561, 0.5272, 0.7665, 0.5215, 0.7066, 0.2352, 0.4172, 0.2913, 0.4353, 0.2824, 0.4742, 0.2238, 0.4672, 0.5453, 0.6454, 0.5613, 0.6984, 0.5215, 0.7066, 0.516, 0.6515, 0.1729, 0.3972, 0.2352, 0.4172, 0.2238, 0.4672, 0.159, 0.4595, 0.5299, 0.5955, 0.5453, 0.6454, 0.516, 0.6515, 0.5107, 0.5995, 0.1011, 0.3746, 0.1729, 0.3972, 0.159, 0.4595, 0.08591, 0.4512, 0.5149, 0.5475, 0.5299, 0.5955, 0.5107, 0.5995, 0.5054, 0.5495, 0.01729, 0.3498, 0.1011, 0.3746, 0.08591, 0.4512, 9.968e-05, 0.4427, 0.4396, 0.4831, 0.4867, 0.4981, 0.4375, 0.4925, 0.5, 0.5, 0.5149, 0.5475, 0.5054, 0.5495, 0.6197, 0.8938, 0.6458, 0.9807, 0.5492, 0.9999, 0.5406, 0.9096, 0.3921, 0.4678, 0.4396, 0.4831, 0.4375, 0.4925, 0.3879, 0.4868, 0.5978, 0.8203, 0.6197, 0.8938, 0.5406, 0.9096, 0.5335, 0.8332, 0.3431, 0.452, 0.3921, 0.4678, 0.3879, 0.4868, 0.3366, 0.4807, 0.5787, 0.7561, 0.5978, 0.8203, 0.5335, 0.8332, 0.5272, 0.7665, 0.2913, 0.4353, 0.3431, 0.452, 0.3366, 0.4807, 0.2824, 0.4742])
me_sphere.materials.append(mat_micmatterbetter)
me_sphere.use_remesh_fix_poles = True
me_sphere.use_remesh_preserve_attributes = False
me_sphere.update()
me_plane_001 = bpy.data.meshes.new('Plane.001')
me_plane_001.from_pydata([(-1.0, -16.4, 0.0), (1.0, -16.4, 0.0), (-1.0, -14.4, 0.0), (1.0, -14.4, 0.0), (-1.0, -14.2, 0.0), (1.0, -14.2, 0.0), (-1.0, -12.2, 0.0), (1.0, -12.2, 0.0), (-1.0, -12.0, 0.0), (1.0, -12.0, 0.0), (-1.0, -10.0, 0.0), (1.0, -10.0, 0.0), (-1.0, -9.8, 0.0), (1.0, -9.8, 0.0), (-1.0, -7.8, 0.0), (1.0, -7.8, 0.0), (-1.0, -7.6, 0.0), (1.0, -7.6, 0.0), (-1.0, -5.6, 0.0), (1.0, -5.6, 0.0), (-1.0, -5.4, 0.0), (1.0, -5.4, 0.0), (-1.0, -3.4, 0.0), (1.0, -3.4, 0.0), (-1.0, -3.2, 0.0), (1.0, -3.2, 0.0), (-1.0, -1.2, 0.0), (1.0, -1.2, 0.0), (-1.0, -1.0, 0.0), (1.0, -1.0, 0.0), (-1.0, 1.0, 0.0), (1.0, 1.0, 0.0), (-1.0, 1.2, 0.0), (1.0, 1.2, 0.0), (-1.0, 3.2, 0.0), (1.0, 3.2, 0.0), (-1.0, 3.4, 0.0), (1.0, 3.4, 0.0), (-1.0, 5.4, 0.0), (1.0, 5.4, 0.0), (-1.0, 5.6, 0.0), (1.0, 5.6, 0.0), (-1.0, 7.6, 0.0), (1.0, 7.6, 0.0), (-1.0, 7.8, 0.0), (1.0, 7.8, 0.0), (-1.0, 9.8, 0.0), (1.0, 9.8, 0.0), (-1.0, 10.0, 0.0), (1.0, 10.0, 0.0), (-1.0, 12.0, 0.0), (1.0, 12.0, 0.0), (-1.0, 12.2, 0.0), (1.0, 12.2, 0.0), (-1.0, 14.2, 0.0), (1.0, 14.2, 0.0), (-1.0, 14.4, 0.0), (1.0, 14.4, 0.0), (-1.0, 16.4, 0.0), (1.0, 16.4, 0.0)], [], [(0, 1, 3, 2), (4, 5, 7, 6), (8, 9, 11, 10), (12, 13, 15, 14), (16, 17, 19, 18), (20, 21, 23, 22), (24, 25, 27, 26), (28, 29, 31, 30), (32, 33, 35, 34), (36, 37, 39, 38), (40, 41, 43, 42), (44, 45, 47, 46), (48, 49, 51, 50), (52, 53, 55, 54), (56, 57, 59, 58)])
_uv = me_plane_001.uv_layers.new(name='UVMap')
_uv.uv.foreach_set('vector', [0.0, 0.0, 1.0, 0.0, 1.0, 1.0, 0.0, 1.0, 0.0, 0.0, 1.0, 0.0, 1.0, 1.0, 0.0, 1.0, 0.0, 0.0, 1.0, 0.0, 1.0, 1.0, 0.0, 1.0, 0.0, 0.0, 1.0, 0.0, 1.0, 1.0, 0.0, 1.0, 0.0, 0.0, 1.0, 0.0, 1.0, 1.0, 0.0, 1.0, 0.0, 0.0, 1.0, 0.0, 1.0, 1.0, 0.0, 1.0, 0.0, 0.0, 1.0, 0.0, 1.0, 1.0, 0.0, 1.0, 0.0, 0.0, 1.0, 0.0, 1.0, 1.0, 0.0, 1.0, 0.0, 0.0, 1.0, 0.0, 1.0, 1.0, 0.0, 1.0, 0.0, 0.0, 1.0, 0.0, 1.0, 1.0, 0.0, 1.0, 0.0, 0.0, 1.0, 0.0, 1.0, 1.0, 0.0, 1.0, 0.0, 0.0, 1.0, 0.0, 1.0, 1.0, 0.0, 1.0, 0.0, 0.0, 1.0, 0.0, 1.0, 1.0, 0.0, 1.0, 0.0, 0.0, 1.0, 0.0, 1.0, 1.0, 0.0, 1.0, 0.0, 0.0, 1.0, 0.0, 1.0, 1.0, 0.0, 1.0])
me_plane_001.materials.append(mat_cgmsound)
me_plane_001.use_remesh_fix_poles = True
me_plane_001.use_remesh_preserve_attributes = False
me_plane_001.update()
me_cylinder = bpy.data.meshes.new('Cylinder')
me_cylinder.from_pydata([(0.0, 1.0, -26.0), (0.0, 1.0, 1.0), (0.866, 0.5, -26.0), (0.866, 0.5, 1.0), (0.866, -0.5, -26.0), (0.866, -0.5, 1.0), (-8.742e-08, -1.0, -26.0), (-8.742e-08, -1.0, 1.0), (-0.866, -0.5, -26.0), (-0.866, -0.5, 1.0), (-0.866, 0.5, -26.0), (-0.866, 0.5, 1.0), (-1.987e-09, 0.9, 1.1), (0.7794, 0.45, 1.1), (0.7794, -0.45, 1.1), (-8.067e-08, -0.9, 1.1), (-0.7794, -0.45, 1.1), (-0.7794, 0.45, 1.1)], [], [(0, 1, 3, 2), (2, 3, 5, 4), (4, 5, 7, 6), (6, 7, 9, 8), (8, 9, 11, 10), (10, 11, 1, 0), (0, 2, 4, 6, 8, 10), (9, 7, 15, 16), (5, 3, 13, 14), (11, 9, 16, 17), (3, 1, 12, 13), (7, 5, 14, 15), (1, 11, 17, 12)])
me_cylinder.polygons.foreach_set('material_index', [0, 0, 0, 0, 0, 0, 2, 1, 1, 1, 1, 1, 1])
_uv = me_cylinder.uv_layers.new(name='UVMap')
_uv.uv.foreach_set('vector', [1.0, 0.5, 1.0, 1.0, 0.8333, 1.0, 0.8333, 0.5, 0.8333, 0.5, 0.8333, 1.0, 0.6667, 1.0, 0.6667, 0.5, 0.6667, 0.5, 0.6667, 1.0, 0.5, 1.0, 0.5, 0.5, 0.5, 0.5, 0.5, 1.0, 0.3333, 1.0, 0.3333, 0.5, 0.3333, 0.5, 0.3333, 1.0, 0.1667, 1.0, 0.1667, 0.5, 0.1667, 0.5, 0.1667, 1.0, -8.941e-08, 1.0, -8.941e-08, 0.5, 0.75, 0.49, 0.9578, 0.37, 0.9578, 0.13, 0.75, 0.01, 0.5422, 0.13, 0.5422, 0.37, 0.3333, 1.0, 0.5, 1.0, 0.5, 1.0, 0.3333, 1.0, 0.6667, 1.0, 0.8333, 1.0, 0.8333, 1.0, 0.6667, 1.0, 0.1667, 1.0, 0.3333, 1.0, 0.3333, 1.0, 0.1667, 1.0, 0.8333, 1.0, 1.0, 1.0, 1.0, 1.0, 0.8333, 1.0, 0.5, 1.0, 0.6667, 1.0, 0.6667, 1.0, 0.5, 1.0, -8.941e-08, 1.0, 0.1667, 1.0, 0.1667, 1.0, -8.941e-08, 1.0])
me_cylinder.materials.append(mat_cgmtunneling)
me_cylinder.materials.append(mat_cgmblankrink)
me_cylinder.materials.append(mat_cgmfullrink)
me_cylinder.use_remesh_fix_poles = True
me_cylinder.use_remesh_preserve_attributes = False
me_cylinder.update()
me_circle = bpy.data.meshes.new('Circle')
me_circle.from_pydata([(0.0, 1.0, 0.0), (-0.1951, 0.9808, 0.0), (-0.3827, 0.9239, 0.0), (-0.5556, 0.8315, 0.0), (-0.7071, 0.7071, 0.0), (-0.8315, 0.5556, 0.0), (-0.9239, 0.3827, 0.0), (-0.9808, 0.1951, 0.0), (-1.0, -4.371e-08, 0.0), (-0.9808, -0.1951, 0.0), (-0.9239, -0.3827, 0.0), (-0.8315, -0.5556, 0.0), (-0.7071, -0.7071, 0.0), (-0.5556, -0.8315, 0.0), (-0.3827, -0.9239, 0.0), (-0.1951, -0.9808, 0.0), (8.742e-08, -1.0, 0.0), (0.1951, -0.9808, 0.0), (0.3827, -0.9239, 0.0), (0.5556, -0.8315, 0.0), (0.7071, -0.7071, 0.0), (0.8315, -0.5556, 0.0), (0.9239, -0.3827, 0.0), (0.9808, -0.1951, 0.0), (1.0, 1.192e-08, 0.0), (0.9808, 0.1951, 0.0), (0.9239, 0.3827, 0.0), (0.8315, 0.5556, 0.0), (0.7071, 0.7071, 0.0), (0.5556, 0.8315, 0.0), (0.3827, 0.9239, 0.0), (0.1951, 0.9808, 0.0), (2.794e-09, 1.2, 0.25), (-0.2341, 1.177, 0.25), (-0.4592, 1.109, 0.25), (-0.6667, 0.9978, 0.25), (-0.8485, 0.8485, 0.25), (-0.9978, 0.6667, 0.25), (-1.109, 0.4592, 0.25), (-1.177, 0.2341, 0.25), (-1.2, -4.873e-08, 0.25), (-1.177, -0.2341, 0.25), (-1.109, -0.4592, 0.25), (-0.9978, -0.6667, 0.25), (-0.8485, -0.8485, 0.25), (-0.6667, -0.9978, 0.25), (-0.4592, -1.109, 0.25), (-0.2341, -1.177, 0.25), (1.077e-07, -1.2, 0.25), (0.2341, -1.177, 0.25), (0.4592, -1.109, 0.25), (0.6667, -0.9978, 0.25), (0.8485, -0.8485, 0.25), (0.9978, -0.6667, 0.25), (1.109, -0.4592, 0.25), (1.177, -0.2341, 0.25), (1.2, 1.804e-08, 0.25), (1.177, 0.2341, 0.25), (1.109, 0.4592, 0.25), (0.9978, 0.6667, 0.25), (0.8485, 0.8485, 0.25), (0.6667, 0.9978, 0.25), (0.4592, 1.109, 0.25), (0.2341, 1.177, 0.25)], [], [(22, 21, 53, 54), (9, 8, 40, 41), (23, 22, 54, 55), (10, 9, 41, 42), (24, 23, 55, 56), (11, 10, 42, 43), (25, 24, 56, 57), (12, 11, 43, 44), (26, 25, 57, 58), (13, 12, 44, 45), (27, 26, 58, 59), (14, 13, 45, 46), (1, 0, 32, 33), (28, 27, 59, 60), (15, 14, 46, 47), (2, 1, 33, 34), (29, 28, 60, 61), (16, 15, 47, 48), (3, 2, 34, 35), (30, 29, 61, 62), (17, 16, 48, 49), (4, 3, 35, 36), (31, 30, 62, 63), (18, 17, 49, 50), (5, 4, 36, 37), (0, 31, 63, 32), (19, 18, 50, 51), (6, 5, 37, 38), (20, 19, 51, 52), (7, 6, 38, 39), (21, 20, 52, 53), (8, 7, 39, 40)])
_uv = me_circle.uv_layers.new(name='UVMap')
_uv.uv.foreach_set('vector', [0.0, 0.0, 0.0, 0.0, 0.0, 0.0, 0.0, 0.0, 0.0, 0.0, 0.0, 0.0, 0.0, 0.0, 0.0, 0.0, 0.0, 0.0, 0.0, 0.0, 0.0, 0.0, 0.0, 0.0, 0.0, 0.0, 0.0, 0.0, 0.0, 0.0, 0.0, 0.0, 0.0, 0.0, 0.0, 0.0, 0.0, 0.0, 0.0, 0.0, 0.0, 0.0, 0.0, 0.0, 0.0, 0.0, 0.0, 0.0, 0.0, 0.0, 0.0, 0.0, 0.0, 0.0, 0.0, 0.0, 0.0, 0.0, 0.0, 0.0, 0.0, 0.0, 0.0, 0.0, 0.0, 0.0, 0.0, 0.0, 0.0, 0.0, 0.0, 0.0, 0.0, 0.0, 0.0, 0.0, 0.0, 0.0, 0.0, 0.0, 0.0, 0.0, 0.0, 0.0, 0.0, 0.0, 0.0, 0.0, 0.0, 0.0, 0.0, 0.0, 0.0, 0.0, 0.0, 0.0, 0.0, 0.0, 0.0, 0.0, 0.0, 0.0, 0.0, 0.0, 0.0, 0.0, 0.0, 0.0, 0.0, 0.0, 0.0, 0.0, 0.0, 0.0, 0.0, 0.0, 0.0, 0.0, 0.0, 0.0, 0.0, 0.0, 0.0, 0.0, 0.0, 0.0, 0.0, 0.0, 0.0, 0.0, 0.0, 0.0, 0.0, 0.0, 0.0, 0.0, 0.0, 0.0, 0.0, 0.0, 0.0, 0.0, 0.0, 0.0, 0.0, 0.0, 0.0, 0.0, 0.0, 0.0, 0.0, 0.0, 0.0, 0.0, 0.0, 0.0, 0.0, 0.0, 0.0, 0.0, 0.0, 0.0, 0.0, 0.0, 0.0, 0.0, 0.0, 0.0, 0.0, 0.0, 0.0, 0.0, 0.0, 0.0, 0.0, 0.0, 0.0, 0.0, 0.0, 0.0, 0.0, 0.0, 0.0, 0.0, 0.0, 0.0, 0.0, 0.0, 0.0, 0.0, 0.0, 0.0, 0.0, 0.0, 0.0, 0.0, 0.0, 0.0, 0.0, 0.0, 0.0, 0.0, 0.0, 0.0, 0.0, 0.0, 0.0, 0.0, 0.0, 0.0, 0.0, 0.0, 0.0, 0.0, 0.0, 0.0, 0.0, 0.0, 0.0, 0.0, 0.0, 0.0, 0.0, 0.0, 0.0, 0.0, 0.0, 0.0, 0.0, 0.0, 0.0, 0.0, 0.0, 0.0, 0.0, 0.0, 0.0, 0.0, 0.0, 0.0, 0.0, 0.0, 0.0, 0.0, 0.0, 0.0, 0.0, 0.0, 0.0, 0.0, 0.0, 0.0, 0.0, 0.0, 0.0, 0.0])
me_circle.materials.append(mat_cgmblankrink)
me_circle.use_remesh_fix_poles = True
me_circle.use_remesh_preserve_attributes = False
me_circle.update()

# ---- objects
ob_cubematter = bpy.data.objects.new('CubeMatter', me_cube)
ob_light = bpy.data.objects.new('Light', light_light)
ob_cameramatter = bpy.data.objects.new('CameraMatter', cam_camera)
ob_planematter = bpy.data.objects.new('PlaneMatter', me_plane)
ob_spherematter = bpy.data.objects.new('SphereMatter', me_sphere)
ob_soundmatter = bpy.data.objects.new('SoundMatter', me_plane_001)
ob_soundmover = bpy.data.objects.new('SoundMover', None)
ob_hexagontunnelmatter = bpy.data.objects.new('HexagonTunnelMatter', me_cylinder)
ob_tunnelcircle = bpy.data.objects.new('TunnelCircle', me_circle)
ob_hexagontunnelhooksmatter = bpy.data.objects.new('HexagonTunnelHooksMatter', None)

# ---- transforms, parenting, visibility, modifiers, constraints
ob_cubematter.location = (-4.0, 0.0, 0.0)
ob_cubematter.lock_rotations_4d = False
ob_cubematter.empty_display_type = 'ARROWS'
ob_cubematter.lineart.crease_threshold = 0.0
ob_light.location = (4.076, 1.005, 5.904)
ob_light.rotation_euler = (0.6503, 0.05522, 1.866)
ob_light.lock_rotations_4d = False
ob_light.empty_display_type = 'ARROWS'
ob_light.color = (0.0, 0.0, 0.0, 0.0)
ob_light.lineart.crease_threshold = 0.0
ob_cameramatter.location = (0.006006, -0.002163, 7.332)
ob_cameramatter.lock_rotations_4d = False
ob_cameramatter.empty_display_type = 'ARROWS'
ob_cameramatter.color = (0.0, 0.0, 0.0, 0.0)
ob_cameramatter.display_type = 'WIRE'
ob_cameramatter.lineart.crease_threshold = 0.0
ob_planematter.location = (-4.0, 3.0, 0.0)
ob_spherematter.location = (3.0, 0.0, 0.0)
ob_spherematter.cycles.use_adaptive_subdivision = True
ob_spherematter.cycles.dicing_rate = 0.2
_m = ob_spherematter.modifiers.new('Subdivision', 'SUBSURF')
ob_soundmatter.location = (8.0, 4.62, 0.0)
ob_soundmatter.scale = (1.0, 0.3, 1.0)
ob_soundmover.parent = ob_soundmatter
ob_soundmover.matrix_parent_inverse = Matrix(((1.0, -0.0, 0.0, -0.0), (-0.0, 3.333, -0.0, -15.4), (0.0, -0.0, 1.0, -0.0), (-0.0, 0.0, -0.0, 1.0)))
ob_soundmover.location = (0.0, 0.0, 0.3025)
ob_hexagontunnelmatter.location = (4.9, 2.1, 0.0)
_m = ob_hexagontunnelmatter.modifiers.new('Hook-Empty', 'HOOK')
_m.center = (-1.987e-08, -9.934e-09, -26.0)
_m.matrix_inverse = ((1.0, 0.0, 0.0, 1.987e-08), (0.0, 1.0, 0.0, 9.934e-09), (0.0, 0.0, 1.0, 26.0), (0.0, 0.0, 0.0, 1.0))
_m.object = ob_hexagontunnelhooksmatter
ob_tunnelcircle.parent = ob_hexagontunnelmatter
ob_tunnelcircle.location = (0.0, 0.0, 1.0)
ob_hexagontunnelhooksmatter.parent = ob_hexagontunnelmatter
ob_hexagontunnelhooksmatter.location = (-1.987e-08, -9.934e-09, -26.0)

# ---- collection membership
col_this_is_you_bye_bye.objects.link(ob_cubematter)
col_this_is_you_bye_bye.objects.link(ob_light)
col_this_is_you_bye_bye.objects.link(ob_cameramatter)
col_this_is_you_bye_bye.objects.link(ob_planematter)
col_this_is_you_bye_bye.objects.link(ob_spherematter)
col_this_is_you_bye_bye.objects.link(ob_soundmatter)
col_this_is_you_bye_bye.objects.link(ob_soundmover)
col_this_is_you_bye_bye.objects.link(ob_hexagontunnelmatter)
col_this_is_you_bye_bye.objects.link(ob_tunnelcircle)
col_this_is_you_bye_bye.objects.link(ob_hexagontunnelhooksmatter)

# ---- scene / render settings (as saved in the file)
scene.camera = ob_cameramatter
scene.frame_start = 1; scene.frame_end = 250; scene.frame_set(60)
scene.render.engine = 'BLENDER_EEVEE_NEXT'
scene.render.film_transparent = True
scene.cycles.feature_set = 'EXPERIMENTAL'
scene.cycles.use_denoising = False
scene.cycles.samples = 128
scene.cycles.sampling_pattern = 'TABULATED_SOBOL'
scene.cycles.use_adaptive_sampling = False
scene.cycles.use_light_tree = False
scene.view_settings.view_transform = 'Standard'
bpy.context.view_layer.update()
